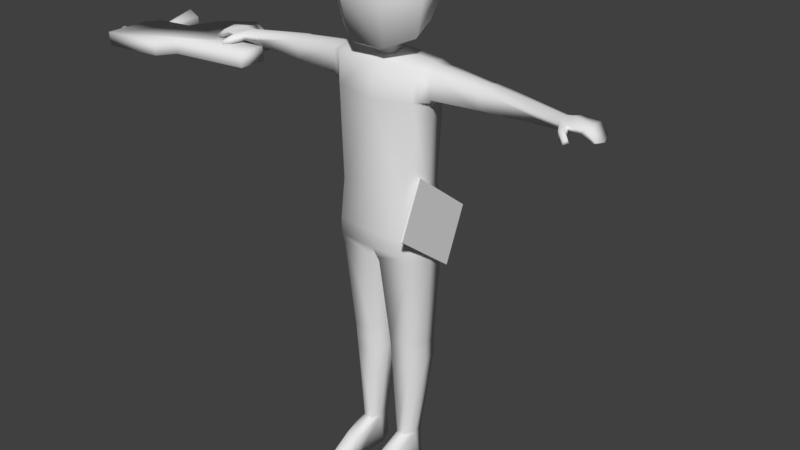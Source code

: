 # Source: Menu_ass_social.blend  (saved by Blender 2.78.0; exported with 4.5.12 LTS)
import bpy
from mathutils import Matrix  # noqa: F401  (used for matrix-valued properties, if any)

bpy.ops.wm.read_factory_settings(use_empty=True)
scene = bpy.context.scene
scene.name = 'Scene'

# ---- collections
col_collection_1 = bpy.data.collections.new('Collection 1'); scene.collection.children.link(col_collection_1)

# ---- materials (node trees are filled in below, after node groups)
mat_1 = bpy.data.materials.new('1')
mat_1.alpha_threshold = 0.0
mat_1.use_transparent_shadow = False
mat_1.roughness = 0.5
mat_1.specular_intensity = 0.0

# ---- material node trees

# ---- world
world_world = bpy.data.worlds.new('World'); scene.world = world_world
world_world.color = (0.05088, 0.05088, 0.05088)
world_world.use_sun_shadow = False
world_world.sun_shadow_jitter_overblur = 0.0
world_world.cycles.sampling_method = 'MANUAL'

# ---- meshes
me_cube_044 = bpy.data.meshes.new('Cube.044')
me_cube_044.from_pydata([(-4.151, -0.3565, 0.679), (-4.292, -0.3565, 0.6705), (-4.153, -0.2954, 0.7142), (-4.294, -0.2954, 0.7057), (-4.158, -0.2954, 0.7846), (-4.298, -0.2954, 0.7761), (-4.16, -0.3565, 0.8198), (-4.3, -0.3565, 0.8113), (-4.158, -0.4176, 0.7846), (-4.298, -0.4176, 0.7761), (-4.153, -0.4176, 0.7142), (-4.294, -0.4176, 0.7057), (-3.876, 0.05554, 0.6864), (-3.871, 0.4387, 0.6016), (-3.809, 0.05554, 0.7305), (-3.733, 0.4387, 0.6926), (-3.814, 0.05554, 0.8103), (-3.743, 0.4387, 0.8572), (-3.886, 0.05554, 0.846), (-3.891, 0.4387, 0.9308), (-3.952, 0.05554, 0.8019), (-4.028, 0.4387, 0.8398), (-3.947, 0.05554, 0.7221), (-4.018, 0.4387, 0.6752), (-1.919, -0.134, 0.9735), (-1.919, -0.4947, 0.9735), (-1.908, -0.134, 0.7981), (-1.908, -0.4947, 0.7981), (-4.15, -0.134, 0.6615), (-3.09, -0.4947, 0.9022), (-3.079, -0.4947, 0.7267), (-3.257, -0.6912, 0.892), (-4.15, -0.6912, 0.6615), (-3.246, -0.6912, 0.7166), (-2.371, -0.134, 0.7699), (-2.382, -0.134, 0.9453), (-3.27, 0.4564, 0.8912), (-3.26, 0.4564, 0.7157), (-2.181, 0.2409, 0.9576), (-2.17, 0.2409, 0.7821), (-2.824, 0.6439, 0.7423), (-3.488, 0.05554, 0.8779), (-3.478, 0.05554, 0.7025), (-4.046, 0.05554, 0.8439), (-4.035, 0.05554, 0.6685), (-4.161, -0.134, 0.8369), (-4.161, -0.6912, 0.8369), (-2.835, 0.6439, 0.9177), (0.0007877, 0.3397, 1.718), (0.0007877, 0.4062, 2.718), (0.4121, 0.1435, 1.686), (0.4121, 0.2081, 2.718), (0.5137, -0.2399, 1.583), (0.5137, -0.237, 2.718), (0.2291, -0.4387, 1.465), (0.2291, -0.4504, 2.718), (-0.2275, -0.4387, 1.465), (-0.2275, -0.4504, 2.718), (-0.5122, -0.2399, 1.583), (-0.5122, -0.237, 2.718), (-0.4106, 0.1435, 1.686), (-0.4106, 0.2081, 2.718), (0.0007877, 0.537, 2.102), (0.5144, 0.2897, 2.102), (0.6413, -0.2661, 2.102), (0.2858, -0.5683, 2.102), (-0.2842, -0.5683, 2.102), (-0.6397, -0.2661, 2.102), (-0.5128, 0.2897, 2.102), (0.0007877, 0.2494, 1.633), (0.2558, 0.1316, 1.593), (0.3187, -0.1728, 1.501), (0.1423, -0.385, 1.428), (-0.1407, -0.385, 1.428), (-0.3172, -0.1728, 1.501), (-0.2542, 0.1316, 1.593), (0.0007877, 0.09166, 1.475), (0.1093, 0.03951, 1.47), (0.1361, -0.1091, 1.46), (0.06099, -0.2031, 1.452), (-0.05942, -0.2031, 1.452), (-0.1345, -0.1091, 1.46), (-0.1077, 0.03951, 1.47), (0.1842, 0.02635, 2.82), (0.0007877, 0.1147, 2.82), (0.2295, -0.1721, 2.82), (0.1026, -0.3313, 2.82), (-0.101, -0.3313, 2.82), (-0.2279, -0.1721, 2.82), (-0.1826, 0.02635, 2.82), (0.0007877, 0.08849, 1.276), (0.09823, 0.04158, 1.275), (0.1223, -0.1049, 1.272), (0.05486, -0.1895, 1.269), (-0.05329, -0.1895, 1.269), (-0.1207, -0.1049, 1.272), (-0.09666, 0.04158, 1.275), (-0.002058, 0.4242, 2.404), (-0.002058, 0.5322, 2.436), (0.07982, 0.4107, 2.462), (0.07982, 0.5188, 2.494), (0.04854, 0.389, 2.556), (0.04854, 0.4971, 2.588), (-0.05266, 0.389, 2.556), (-0.05266, 0.4971, 2.588), (-0.08393, 0.4107, 2.462), (-0.08393, 0.5188, 2.494), (0.1099, 0.6103, 2.52), (-0.002058, 0.5888, 2.442), (0.06713, 0.6451, 2.647), (-0.07125, 0.6451, 2.647), (-0.114, 0.6103, 2.52), (0.1198, 0.6915, 2.479), (-0.002058, 0.6317, 2.413), (0.07328, 0.7883, 2.584), (-0.07739, 0.7883, 2.584), (-0.124, 0.6915, 2.479), (0.1198, 0.7464, 2.38), (-0.002058, 0.6578, 2.38), (0.07328, 0.8897, 2.38), (-0.07739, 0.8897, 2.38), (-0.124, 0.7464, 2.38), (-0.002058, 0.786, 1.962), (-0.7681, -0.07111, 2.111), (-0.7867, -0.07111, 2.298), (-0.7681, -0.05148, 2.111), (-0.7867, -0.05148, 2.298), (-0.5785, -0.09884, 2.042), (-0.5785, -0.09884, 2.293), (-0.5785, -0.06075, 2.042), (-0.5785, -0.06075, 2.293), (-0.6913, -0.05148, 2.051), (-0.6913, -0.05148, 2.334), (-0.6913, -0.08368, 2.051), (-0.6913, -0.08368, 2.334), (-0.6882, -0.04385, 2.139), (-0.6882, -0.04385, 2.226), (-0.6019, -0.04385, 2.211), (-0.6019, -0.04385, 2.124), (-0.645, -0.04385, 2.128), (-0.645, -0.04385, 2.222), (-0.7117, -0.02806, 2.234), (-0.7117, -0.02806, 2.119), (-0.655, -0.02806, 2.105), (-0.655, -0.02806, 2.234), (-0.5982, -0.03733, 2.219), (-0.5982, -0.03733, 2.105), (0.7663, -0.07111, 2.111), (0.7849, -0.07111, 2.298), (0.7663, -0.05148, 2.111), (0.7849, -0.05148, 2.298), (0.5767, -0.09884, 2.042), (0.5767, -0.09884, 2.293), (0.5767, -0.06075, 2.042), (0.5767, -0.06075, 2.293), (0.6895, -0.05148, 2.051), (0.6895, -0.05148, 2.334), (0.6895, -0.08368, 2.051), (0.6895, -0.08368, 2.334), (0.6865, -0.04385, 2.139), (0.6865, -0.04385, 2.226), (0.6001, -0.04385, 2.211), (0.6001, -0.04385, 2.124), (0.6433, -0.04385, 2.128), (0.6433, -0.04385, 2.222), (0.7099, -0.02806, 2.234), (0.7099, -0.02806, 2.119), (0.6532, -0.02806, 2.105), (0.6532, -0.02806, 2.234), (0.5965, -0.03733, 2.219), (0.5965, -0.03733, 2.105), (0.5419, -0.2663, 1.248), (0.5258, 0.2216, 1.251), (0.5217, 0.235, 0.8986), (0.5137, -0.3129, 0.8786), (0.5406, -0.006647, 1.3), (0.439, 0.2399, -2.296), (0.5987, -0.03901, 0.7869), (0.4965, 0.2762, -1.109), (0.4965, -0.307, -1.109), (0.0643, -0.3443, -1.109), (0.05767, 0.2995, -1.109), (0.5602, 0.0, -1.109), (0.008791, 0.0, -1.109), (0.3302, -0.1908, -3.635), (0.1934, 0.09063, -3.635), (0.4006, -0.06343, -3.635), (0.1713, -0.06343, -3.635), (0.3622, 0.09063, -3.635), (0.2127, -0.1908, -3.635), (0.1332, -0.2234, -2.259), (0.4201, -0.2234, -2.259), (0.1218, 0.2399, -2.296), (0.4941, 0.005885, -2.296), (0.1059, 0.005885, -2.296), (0.1344, -0.217, -2.351), (0.4379, 0.24, -2.3), (0.4187, -0.217, -2.351), (0.1228, 0.24, -2.3), (0.4929, 0.005981, -2.319), (0.1067, 0.005981, -2.319), (0.4073, -0.2028, -2.599), (0.1264, 0.2511, -2.565), (0.4887, 0.01796, -2.579), (0.1066, 0.01796, -2.579), (0.1417, -0.2028, -2.599), (0.4326, 0.2511, -2.565), (0.534, -0.03911, -0.2343), (0.4455, -0.3435, -0.2343), (0.441, 0.2521, -0.2343), (2.205, -0.001763, 1.099), (2.225, -0.1289, 1.065), (2.205, 0.09707, 1.069), (2.205, 0.09707, 1.006), (2.225, -0.1233, 0.9828), (2.222, -0.01743, 0.9946), (0.5636, -0.2692, 0.9031), (0.6032, -0.2353, 1.237), (0.6032, -0.006646, 1.289), (0.6032, 0.2006, 1.235), (0.6032, 0.1939, 0.9429), (0.6113, -0.03901, 0.8294), (0.6792, -0.219, 0.9444), (0.6792, -0.006646, 1.276), (0.6792, 0.1671, 0.9545), (0.6792, -0.2085, 1.225), (0.6792, 0.1899, 1.225), (0.6792, -0.02696, 0.9041), (1.294, -0.1698, 0.965), (1.294, -0.01266, 1.22), (1.294, 0.1164, 0.9635), (1.294, -0.1673, 1.18), (1.294, 0.1283, 1.181), (1.294, -0.02934, 0.9259), (1.296, -0.1697, 0.9652), (1.314, -0.008117, 1.219), (1.334, 0.123, 0.9607), (1.296, -0.1673, 1.18), (1.334, 0.1349, 1.183), (1.314, -0.02519, 0.9265), (2.687, -0.02546, 0.9449), (2.67, -0.1687, 0.9759), (2.625, 0.1272, 0.9676), (2.585, 0.1055, 0.9408), (2.627, -0.1496, 0.9473), (2.639, -0.02823, 0.9128), (2.325, -0.005613, 1.12), (2.325, 0.1576, 1.082), (2.362, -0.1615, 1.004), (2.325, -0.1691, 1.076), (2.356, 0.1579, 1.005), (2.361, -0.02387, 0.9992), (2.301, -0.2665, 1.048), (2.299, -0.2613, 0.964), (2.355, -0.2399, 1.048), (2.379, -0.2213, 0.9906), (2.406, -0.3381, 0.988), (2.402, -0.3353, 0.9233), (2.434, -0.3019, 0.988), (2.444, -0.2811, 0.9437), (2.544, -0.005613, 1.089), (2.493, -0.1558, 1.019), (2.487, 0.1559, 1.01), (2.526, 0.1624, 1.065), (2.532, -0.1687, 1.073), (2.487, -0.01906, 1.01), (0.5124, 0.342, -0.9933), (0.5192, -0.3257, -0.9933), (0.5743, 0.0007659, -0.9933), (0.518, 0.3537, -0.7763), (0.5086, -0.3459, -0.7763), (0.5856, 0.0007659, -0.7763), (0.1934, 0.1105, -4.019), (0.4815, -0.06293, -4.019), (0.1303, -0.06293, -4.019), (0.3622, 0.1105, -4.019), (0.1619, -0.6638, -3.866), (0.2127, -0.7912, -3.866), (0.3302, -0.7912, -3.866), (0.4006, -0.6638, -3.902), (0.1619, -0.75, -4.019), (0.2127, -0.8774, -4.019), (0.3302, -0.8774, -4.019), (0.4349, -0.75, -4.019), (0.2365, -0.492, -3.728), (0.1857, -0.492, -3.776), (0.1662, -0.492, -4.019), (0.4006, -0.492, -3.805), (0.4815, -0.492, -4.019), (0.354, -0.492, -3.728), (0.3312, -0.191, -3.621), (0.1925, 0.09278, -3.621), (0.4018, -0.06234, -3.621), (0.1705, -0.06234, -3.621), (0.2118, -0.191, -3.621), (0.3632, 0.09278, -3.621), (-0.5419, -0.2663, 1.248), (-0.5258, 0.2216, 1.251), (-0.5217, 0.235, 0.8986), (-0.5137, -0.3129, 0.8786), (-0.5406, -0.006647, 1.3), (-0.439, 0.2399, -2.296), (-0.5987, -0.03901, 0.7869), (-0.4965, 0.2762, -1.109), (-0.4965, -0.307, -1.109), (-0.0643, -0.3443, -1.109), (-0.05767, 0.2995, -1.109), (-0.5602, 0.0, -1.109), (-0.008791, 0.0, -1.109), (-0.3302, -0.1908, -3.635), (-0.1934, 0.09063, -3.635), (-0.4006, -0.06343, -3.635), (-0.1713, -0.06343, -3.635), (-0.3622, 0.09063, -3.635), (-0.2127, -0.1908, -3.635), (-0.1332, -0.2234, -2.259), (-0.4201, -0.2234, -2.259), (-0.1218, 0.2399, -2.296), (-0.4941, 0.005885, -2.296), (-0.1059, 0.005885, -2.296), (-0.1344, -0.217, -2.351), (-0.4379, 0.24, -2.3), (-0.4187, -0.217, -2.351), (-0.1228, 0.24, -2.3), (-0.4929, 0.005981, -2.319), (-0.1067, 0.005981, -2.319), (-0.4073, -0.2028, -2.599), (-0.1264, 0.2511, -2.565), (-0.4887, 0.01796, -2.579), (-0.1066, 0.01796, -2.579), (-0.1417, -0.2028, -2.599), (-0.4326, 0.2511, -2.565), (-0.534, -0.03911, -0.2343), (-0.4455, -0.3435, -0.2343), (-0.441, 0.2521, -0.2343), (-2.205, -0.001763, 1.099), (-2.225, -0.1289, 1.065), (-2.205, 0.09707, 1.069), (-2.205, 0.09707, 1.006), (-2.225, -0.1233, 0.9828), (-2.222, -0.01743, 0.9946), (-0.5636, -0.2692, 0.9031), (-0.6032, -0.2353, 1.237), (-0.6032, -0.006646, 1.289), (-0.6032, 0.2006, 1.235), (-0.6032, 0.1939, 0.9429), (-0.6113, -0.03901, 0.8294), (-0.6792, -0.219, 0.9444), (-0.6792, -0.006646, 1.276), (-0.6792, 0.1671, 0.9545), (-0.6792, -0.2085, 1.225), (-0.6792, 0.1899, 1.225), (-0.6792, -0.02696, 0.9041), (-1.294, -0.1698, 0.965), (-1.294, -0.01266, 1.22), (-1.294, 0.1164, 0.9635), (-1.294, -0.1673, 1.18), (-1.294, 0.1283, 1.181), (-1.294, -0.02934, 0.9259), (-1.296, -0.1697, 0.9652), (-1.314, -0.008117, 1.219), (-1.334, 0.123, 0.9607), (-1.296, -0.1673, 1.18), (-1.334, 0.1349, 1.183), (-1.314, -0.02519, 0.9265), (-2.687, -0.02546, 0.9449), (-2.67, -0.1687, 0.9759), (-2.625, 0.1272, 0.9676), (-2.585, 0.1055, 0.9408), (-2.627, -0.1496, 0.9473), (-2.639, -0.02823, 0.9128), (-2.325, -0.005613, 1.12), (-2.325, 0.1576, 1.082), (-2.362, -0.1615, 1.004), (-2.325, -0.1691, 1.076), (-2.356, 0.1579, 1.005), (-2.361, -0.02387, 0.9992), (-2.301, -0.2665, 1.048), (-2.299, -0.2613, 0.964), (-2.355, -0.2399, 1.048), (-2.379, -0.2213, 0.9906), (-2.406, -0.3381, 0.988), (-2.402, -0.3353, 0.9233), (-2.434, -0.3019, 0.988), (-2.444, -0.2811, 0.9437), (-2.544, -0.005613, 1.089), (-2.493, -0.1558, 1.019), (-2.487, 0.1559, 1.01), (-2.526, 0.1624, 1.065), (-2.532, -0.1687, 1.073), (-2.487, -0.01906, 1.01), (0.0, 0.258, 1.288), (0.0, -0.3379, 1.287), (0.0, -0.3672, 0.8321), (0.0, 0.2821, 0.8889), (0.0, -0.006646, 1.341), (0.0, 0.2765, -0.2343), (0.0, -0.3781, -0.2343), (-0.5124, 0.342, -0.9933), (-0.5192, -0.3257, -0.9933), (0.0, -0.3651, -0.9933), (0.0, 0.3615, -0.9933), (-0.5743, 0.0007659, -0.9933), (0.0, 0.0007659, -0.9933), (-0.518, 0.3537, -0.7763), (-0.5086, -0.3459, -0.7763), (0.0, -0.3801, -0.7763), (0.0, 0.3615, -0.7763), (-0.5856, 0.0007659, -0.7763), (-0.1934, 0.1105, -4.019), (-0.4815, -0.06293, -4.019), (-0.1303, -0.06293, -4.019), (-0.3622, 0.1105, -4.019), (-0.1619, -0.6638, -3.866), (-0.2127, -0.7912, -3.866), (-0.3302, -0.7912, -3.866), (-0.4006, -0.6638, -3.902), (-0.1619, -0.75, -4.019), (-0.2127, -0.8774, -4.019), (-0.3302, -0.8774, -4.019), (-0.4349, -0.75, -4.019), (-0.2365, -0.492, -3.728), (-0.1857, -0.492, -3.776), (-0.1662, -0.492, -4.019), (-0.4006, -0.492, -3.805), (-0.4815, -0.492, -4.019), (-0.354, -0.492, -3.728), (-0.3312, -0.191, -3.621), (-0.1925, 0.09278, -3.621), (-0.4018, -0.06234, -3.621), (-0.1705, -0.06234, -3.621), (-0.2118, -0.191, -3.621), (-0.3632, 0.09278, -3.621), (0.6435, 0.1973, -1.225), (0.6801, -0.6586, -0.5764), (0.6194, 0.1945, -1.228), (0.6561, -0.6614, -0.5788), (0.5345, 0.6361, -0.6401), (0.5712, -0.2198, 0.008681), (0.5105, 0.6333, -0.6424), (0.5471, -0.2226, 0.006319)], [], [(0, 1, 3, 2), (2, 3, 5, 4), (4, 5, 7, 6), (6, 7, 9, 8), (3, 1, 11, 9, 7, 5), (8, 9, 11, 10), (10, 11, 1, 0), (12, 13, 15, 14), (14, 15, 17, 16), (16, 17, 19, 18), (18, 19, 21, 20), (20, 21, 23, 22), (22, 23, 13, 12), (24, 25, 27, 26), (30, 29, 31, 33), (26, 34, 35, 24), (42, 44, 43, 41), (40, 37, 36, 47), (35, 34, 39, 38), (39, 40, 47, 38), (31, 46, 32, 33), (37, 42, 41, 36), (28, 45, 43, 44), (26, 27, 30, 33, 32, 28, 44, 42, 37, 40, 39, 34), (25, 24, 35, 38, 47, 36, 41, 43, 45, 46, 31, 29), (25, 29, 30, 27), (45, 28, 32, 46), (15, 13, 23, 21, 19, 17), (62, 49, 51, 63), (63, 51, 53, 64), (64, 53, 55, 65), (65, 55, 57, 66), (66, 57, 59, 67), (61, 59, 88, 89), (67, 59, 61, 68), (68, 61, 49, 62), (50, 52, 71, 70), (60, 68, 62, 48), (58, 67, 68, 60), (56, 66, 67, 58), (54, 65, 66, 56), (52, 64, 65, 54), (50, 63, 64, 52), (48, 62, 63, 50), (73, 74, 81, 80), (56, 58, 74, 73), (48, 50, 70, 69), (52, 54, 72, 71), (58, 60, 75, 74), (54, 56, 73, 72), (60, 48, 69, 75), (77, 78, 92, 91), (71, 72, 79, 78), (69, 70, 77, 76), (74, 75, 82, 81), (72, 73, 80, 79), (70, 71, 78, 77), (75, 69, 76, 82), (83, 84, 89, 88, 87, 86, 85), (57, 55, 86, 87), (49, 61, 89, 84), (53, 51, 83, 85), (59, 57, 87, 88), (51, 49, 84, 83), (55, 53, 85, 86), (90, 91, 92, 93, 94, 95, 96), (82, 76, 90, 96), (80, 81, 95, 94), (78, 79, 93, 92), (76, 77, 91, 90), (81, 82, 96, 95), (79, 80, 94, 93), (97, 98, 100, 99), (99, 100, 102, 101), (101, 102, 104, 103), (100, 98, 108, 107), (103, 104, 106, 105), (105, 106, 98, 97), (108, 111, 116, 113), (104, 102, 109, 110), (106, 104, 110, 111), (102, 100, 107, 109), (98, 106, 111, 108), (116, 115, 120, 121), (110, 109, 114, 115), (107, 108, 113, 112), (111, 110, 115, 116), (109, 107, 112, 114), (118, 121, 122), (114, 112, 117, 119), (113, 116, 121, 118), (115, 114, 119, 120), (112, 113, 118, 117), (120, 119, 122), (117, 118, 122), (121, 120, 122), (119, 117, 122), (123, 124, 126, 125), (125, 126, 141, 142), (124, 123, 135, 136), (131, 129, 127, 133), (132, 126, 124, 134), (130, 132, 134, 128), (125, 131, 133, 123), (123, 133, 139, 135), (132, 130, 145, 144), (144, 145, 146, 143, 142, 141), (133, 127, 138, 139), (128, 134, 140, 137), (134, 124, 136, 140), (127, 128, 137, 138), (129, 131, 143, 146), (130, 129, 146, 145), (131, 125, 142, 143), (126, 132, 144, 141), (140, 136, 135, 139, 138, 137), (147, 149, 150, 148), (149, 166, 165, 150), (148, 160, 159, 147), (155, 157, 151, 153), (156, 158, 148, 150), (154, 152, 158, 156), (149, 147, 157, 155), (147, 159, 163, 157), (156, 168, 169, 154), (168, 165, 166, 167, 170, 169), (157, 163, 162, 151), (152, 161, 164, 158), (158, 164, 160, 148), (151, 162, 161, 152), (153, 170, 167, 155), (154, 169, 170, 153), (155, 167, 166, 149), (150, 165, 168, 156), (164, 161, 162, 163, 159, 160), (394, 391, 172, 173), (238, 235, 210, 212), (207, 177, 174, 208), (396, 394, 173, 209), (209, 173, 177, 207), (237, 234, 214, 211), (180, 183, 194, 190), (178, 182, 193, 176), (182, 179, 191, 193), (181, 178, 176, 192), (179, 180, 190, 191), (183, 181, 192, 194), (294, 293, 187, 189), (295, 292, 186, 188), (292, 290, 184, 186), (291, 295, 188, 185), (290, 294, 189, 184), (293, 291, 185, 187), (194, 192, 198, 200), (191, 190, 195, 197), (192, 176, 196, 198), (193, 191, 197, 199), (176, 193, 199, 196), (190, 194, 200, 195), (200, 198, 202, 204), (197, 195, 205, 201), (198, 196, 206, 202), (199, 197, 201, 203), (196, 199, 203, 206), (195, 200, 204, 205), (264, 261, 244, 241), (263, 260, 240, 242), (235, 237, 211, 210), (239, 236, 213, 215), (236, 238, 212, 213), (234, 239, 215, 214), (174, 177, 221, 216), (173, 172, 219, 220), (177, 173, 220, 221), (175, 171, 217, 218), (171, 174, 216, 217), (172, 175, 218, 219), (222, 227, 233, 228), (224, 226, 232, 230), (227, 224, 230, 233), (223, 225, 231, 229), (225, 222, 228, 231), (226, 223, 229, 232), (228, 233, 239, 234), (230, 232, 238, 236), (233, 230, 236, 239), (229, 231, 237, 235), (231, 228, 234, 237), (232, 229, 235, 238), (245, 240, 241, 244), (243, 242, 240, 245), (260, 264, 241, 240), (265, 262, 243, 245), (261, 265, 245, 244), (262, 263, 242, 243), (213, 212, 247, 250), (214, 215, 251, 248), (215, 213, 250, 251), (210, 211, 249, 246), (212, 210, 246, 247), (249, 211, 252, 254), (255, 254, 258, 259), (211, 214, 253, 252), (214, 248, 255, 253), (248, 249, 254, 255), (256, 257, 259, 258), (254, 252, 256, 258), (253, 255, 259, 257), (252, 253, 257, 256), (250, 247, 263, 262), (248, 251, 265, 261), (251, 250, 262, 265), (246, 249, 264, 260), (247, 246, 260, 263), (249, 248, 261, 264), (172, 391, 395, 175), (208, 174, 393, 397), (174, 171, 392, 393), (175, 395, 392, 171), (180, 179, 267, 400), (179, 182, 268, 267), (183, 180, 400, 403), (181, 183, 403, 401), (178, 181, 401, 266), (182, 178, 266, 268), (400, 267, 270, 406), (267, 268, 271, 270), (266, 401, 407, 269), (268, 266, 269, 271), (397, 406, 270, 208), (208, 270, 271, 207), (207, 271, 269, 209), (209, 269, 407, 396), (216, 222, 225, 217), (217, 225, 223, 218), (218, 223, 226, 219), (219, 226, 224, 220), (220, 224, 227, 221), (221, 227, 222, 216), (285, 286, 280, 276), (187, 185, 272, 274), (185, 188, 275, 272), (188, 186, 273, 275), (284, 285, 276, 277), (277, 276, 280, 281), (278, 277, 281, 282), (279, 278, 282, 283), (288, 287, 279, 283), (289, 284, 277, 278), (287, 289, 278, 279), (186, 184, 289, 287), (184, 189, 284, 289), (273, 186, 287, 288), (189, 187, 285, 284), (187, 274, 286, 285), (204, 202, 291, 293), (201, 205, 294, 290), (202, 206, 295, 291), (203, 201, 290, 292), (206, 203, 292, 295), (205, 204, 293, 294), (281, 280, 286, 274, 272, 275, 273, 288, 283, 282), (394, 298, 297, 391), (363, 337, 335, 360), (332, 333, 299, 302), (396, 334, 298, 394), (334, 332, 302, 298), (362, 336, 339, 359), (305, 315, 319, 308), (303, 301, 318, 307), (307, 318, 316, 304), (306, 317, 301, 303), (304, 316, 315, 305), (308, 319, 317, 306), (431, 314, 312, 430), (432, 313, 311, 429), (429, 311, 309, 427), (428, 310, 313, 432), (427, 309, 314, 431), (430, 312, 310, 428), (319, 325, 323, 317), (316, 322, 320, 315), (317, 323, 321, 301), (318, 324, 322, 316), (301, 321, 324, 318), (315, 320, 325, 319), (325, 329, 327, 323), (322, 326, 330, 320), (323, 327, 331, 321), (324, 328, 326, 322), (321, 331, 328, 324), (320, 330, 329, 325), (389, 366, 369, 386), (388, 367, 365, 385), (360, 335, 336, 362), (364, 340, 338, 361), (361, 338, 337, 363), (359, 339, 340, 364), (299, 341, 346, 302), (298, 345, 344, 297), (302, 346, 345, 298), (300, 343, 342, 296), (296, 342, 341, 299), (297, 344, 343, 300), (347, 353, 358, 352), (349, 355, 357, 351), (352, 358, 355, 349), (348, 354, 356, 350), (350, 356, 353, 347), (351, 357, 354, 348), (353, 359, 364, 358), (355, 361, 363, 357), (358, 364, 361, 355), (354, 360, 362, 356), (356, 362, 359, 353), (357, 363, 360, 354), (370, 369, 366, 365), (368, 370, 365, 367), (385, 365, 366, 389), (390, 370, 368, 387), (386, 369, 370, 390), (387, 368, 367, 388), (338, 375, 372, 337), (339, 373, 376, 340), (340, 376, 375, 338), (335, 371, 374, 336), (337, 372, 371, 335), (374, 379, 377, 336), (380, 384, 383, 379), (336, 377, 378, 339), (339, 378, 380, 373), (373, 380, 379, 374), (381, 383, 384, 382), (379, 383, 381, 377), (378, 382, 384, 380), (377, 381, 382, 378), (375, 387, 388, 372), (373, 386, 390, 376), (376, 390, 387, 375), (371, 385, 389, 374), (372, 388, 385, 371), (374, 389, 386, 373), (297, 300, 395, 391), (333, 397, 393, 299), (299, 393, 392, 296), (300, 296, 392, 395), (305, 400, 399, 304), (304, 399, 402, 307), (308, 403, 400, 305), (306, 401, 403, 308), (303, 398, 401, 306), (307, 402, 398, 303), (400, 406, 405, 399), (399, 405, 408, 402), (398, 404, 407, 401), (402, 408, 404, 398), (397, 333, 405, 406), (333, 332, 408, 405), (332, 334, 404, 408), (334, 396, 407, 404), (341, 342, 350, 347), (342, 343, 348, 350), (343, 344, 351, 348), (344, 345, 349, 351), (345, 346, 352, 349), (346, 341, 347, 352), (422, 413, 417, 423), (312, 411, 409, 310), (310, 409, 412, 313), (313, 412, 410, 311), (421, 414, 413, 422), (414, 418, 417, 413), (415, 419, 418, 414), (416, 420, 419, 415), (425, 420, 416, 424), (426, 415, 414, 421), (424, 416, 415, 426), (311, 424, 426, 309), (309, 426, 421, 314), (410, 425, 424, 311), (314, 421, 422, 312), (312, 422, 423, 411), (329, 430, 428, 327), (326, 427, 431, 330), (327, 428, 432, 331), (328, 429, 427, 326), (331, 432, 429, 328), (330, 431, 430, 329), (418, 419, 420, 425, 410, 412, 409, 411, 423, 417), (433, 434, 436, 435), (435, 436, 440, 439), (439, 440, 438, 437), (437, 438, 434, 433), (435, 439, 437, 433), (440, 436, 434, 438)])
me_cube_044.polygons.foreach_set('use_smooth', [1, 1, 1, 1, 1, 1, 1, 1, 1, 1, 1, 1, 1, 1, 1, 1, 1, 1, 1, 1, 1, 1, 1, 1, 1, 1, 1, 1, 1, 1, 1, 1, 1, 1, 1, 1, 1, 1, 1, 1, 1, 1, 1, 1, 1, 1, 1, 1, 1, 1, 1, 1, 1, 1, 1, 1, 1, 1, 1, 1, 1, 1, 1, 1, 1, 1, 1, 1, 1, 1, 1, 1, 1, 1, 1, 1, 1, 1, 1, 1, 1, 1, 1, 1, 1, 1, 1, 1, 1, 1, 1, 1, 1, 1, 1, 1, 1, 1, 1, 1, 1, 1, 1, 1, 1, 1, 1, 1, 1, 1, 1, 1, 1, 1, 1, 1, 1, 1, 1, 1, 1, 1, 1, 1, 1, 1, 1, 1, 1, 1, 1, 1, 1, 1, 1, 1, 1, 1, 1, 1, 1, 1, 1, 1, 1, 1, 1, 1, 1, 1, 1, 1, 1, 1, 1, 1, 1, 1, 1, 1, 1, 1, 1, 1, 1, 1, 1, 1, 1, 1, 1, 1, 1, 1, 1, 1, 1, 1, 1, 1, 1, 1, 1, 1, 1, 1, 1, 1, 1, 1, 1, 1, 1, 1, 1, 1, 1, 1, 1, 1, 1, 1, 1, 1, 1, 1, 1, 1, 1, 1, 1, 1, 1, 1, 1, 1, 1, 1, 1, 1, 1, 1, 1, 1, 1, 1, 1, 1, 1, 1, 1, 1, 1, 1, 1, 1, 1, 1, 1, 1, 1, 1, 1, 1, 1, 1, 1, 1, 1, 1, 1, 1, 1, 1, 1, 1, 1, 1, 1, 1, 1, 1, 1, 1, 1, 1, 1, 1, 1, 1, 1, 1, 1, 1, 1, 1, 1, 1, 1, 1, 1, 1, 1, 1, 1, 1, 1, 1, 1, 1, 1, 1, 1, 1, 1, 1, 1, 1, 1, 1, 1, 1, 1, 1, 1, 1, 1, 1, 1, 1, 1, 1, 1, 1, 1, 1, 1, 1, 1, 1, 1, 1, 1, 1, 1, 1, 1, 1, 1, 1, 1, 1, 1, 1, 1, 1, 1, 1, 1, 1, 1, 1, 1, 1, 1, 1, 1, 1, 1, 1, 1, 1, 1, 1, 1, 1, 1, 1, 1, 1, 1, 1, 1, 1, 1, 1, 1, 1, 1, 1, 1, 1, 1, 1, 1, 1, 1, 1, 1, 1, 1, 1, 1, 1, 1, 1, 1, 1, 1, 0, 0, 0, 0, 0, 0])
_uv = me_cube_044.uv_layers.new(name='Map')
_uv.uv.foreach_set('vector', [0.9764, 0.06198, 0.9853, 0.06198, 0.9853, 0.06642, 0.9764, 0.06642, 0.9764, 0.06642, 0.9853, 0.06642, 0.9853, 0.07086, 0.9764, 0.07086, 0.9764, 0.07086, 0.9853, 0.07086, 0.9853, 0.0753, 0.9764, 0.0753, 0.9764, 0.04867, 0.9853, 0.04867, 0.9853, 0.05311, 0.9764, 0.05311, 0.9806, 0.08428, 0.9844, 0.0865, 0.9844, 0.09093, 0.9806, 0.09315, 0.9767, 0.09093, 0.9767, 0.0865, 0.9764, 0.05311, 0.9853, 0.05311, 0.9853, 0.05755, 0.9764, 0.05755, 0.9764, 0.05755, 0.9853, 0.05755, 0.9853, 0.06198, 0.9764, 0.06198, 0.9436, 0.02499, 0.9436, 0.00284, 0.9529, 0.003847, 0.9481, 0.02548, 0.9481, 0.02548, 0.9529, 0.003847, 0.9617, 0.00682, 0.9524, 0.02692, 0.9524, 0.02692, 0.9617, 0.00682, 0.9697, 0.01162, 0.9562, 0.02925, 0.931, 0.02925, 0.9176, 0.01162, 0.9255, 0.00682, 0.9348, 0.02692, 0.9348, 0.02692, 0.9255, 0.00682, 0.9344, 0.003847, 0.9391, 0.02548, 0.9391, 0.02548, 0.9344, 0.003847, 0.9436, 0.00284, 0.9436, 0.02499, 0.8791, 0.09943, 0.8895, 0.09943, 0.8895, 0.1045, 0.8791, 0.1045, 0.9231, 0.1045, 0.9231, 0.09943, 0.9305, 0.09943, 0.9305, 0.1045, 0.8791, 0.1045, 0.8658, 0.1045, 0.8658, 0.09943, 0.8791, 0.09943, 0.9949, 0.1045, 0.9789, 0.1045, 0.9789, 0.09943, 0.9949, 0.09943, 0.8315, 0.1045, 0.8179, 0.1045, 0.8179, 0.09943, 0.8315, 0.09943, 0.8658, 0.09943, 0.8658, 0.1045, 0.8536, 0.1045, 0.8536, 0.09943, 0.8536, 0.1045, 0.8315, 0.1045, 0.8315, 0.09943, 0.8536, 0.09943, 0.9305, 0.09943, 0.9565, 0.09943, 0.9565, 0.1045, 0.9305, 0.1045, 0.8179, 0.1045, 0.8048, 0.1045, 0.8048, 0.09943, 0.8179, 0.09943, 0.9725, 0.1045, 0.9725, 0.09943, 0.9789, 0.09943, 0.9789, 0.1045, 0.8223, 0.1481, 0.8223, 0.1259, 0.8946, 0.1259, 0.9049, 0.1138, 0.9608, 0.1138, 0.9608, 0.1481, 0.9537, 0.1598, 0.9192, 0.1598, 0.9057, 0.1845, 0.8788, 0.1961, 0.8384, 0.1712, 0.8508, 0.1481, 0.8223, 0.07561, 0.8223, 0.05336, 0.8508, 0.05336, 0.8384, 0.03024, 0.8788, 0.005383, 0.9057, 0.01695, 0.9192, 0.04167, 0.9537, 0.04167, 0.9608, 0.05336, 0.9608, 0.08773, 0.9049, 0.08773, 0.8946, 0.07561, 0.8895, 0.09943, 0.9231, 0.09943, 0.9231, 0.1045, 0.8895, 0.1045, 0.9725, 0.09943, 0.9725, 0.1045, 0.9565, 0.1045, 0.9565, 0.09943, 0.9884, 0.01875, 0.9943, 0.02905, 0.9884, 0.03934, 0.9765, 0.03934, 0.9705, 0.02905, 0.9765, 0.01875, 0.9066, 0.9786, 0.8792, 0.9967, 0.8772, 0.983, 0.885, 0.974, 0.885, 0.974, 0.8772, 0.983, 0.8728, 0.9779, 0.8756, 0.9721, 0.8756, 0.9721, 0.8728, 0.9779, 0.869, 0.9764, 0.8698, 0.9716, 0.8698, 0.9716, 0.869, 0.9764, 0.8654, 0.9767, 0.8649, 0.9718, 0.8649, 0.9718, 0.8654, 0.9767, 0.8618, 0.9786, 0.8595, 0.9726, 0.8582, 0.984, 0.8618, 0.9786, 0.8644, 0.9809, 0.8638, 0.9841, 0.8595, 0.9726, 0.8618, 0.9786, 0.8582, 0.984, 0.851, 0.9749, 0.851, 0.9749, 0.8582, 0.984, 0.8581, 0.9967, 0.8294, 0.9832, 0.8824, 0.9639, 0.8748, 0.9658, 0.8741, 0.962, 0.8821, 0.9585, 0.8524, 0.9653, 0.851, 0.9749, 0.8294, 0.9832, 0.8347, 0.9554, 0.8599, 0.9664, 0.8595, 0.9726, 0.851, 0.9749, 0.8524, 0.9653, 0.8651, 0.9662, 0.8649, 0.9718, 0.8595, 0.9726, 0.8599, 0.9664, 0.8694, 0.966, 0.8698, 0.9716, 0.8649, 0.9718, 0.8651, 0.9662, 0.8748, 0.9658, 0.8756, 0.9721, 0.8698, 0.9716, 0.8694, 0.966, 0.8824, 0.9639, 0.885, 0.974, 0.8756, 0.9721, 0.8748, 0.9658, 0.8989, 0.9521, 0.9066, 0.9786, 0.885, 0.974, 0.8824, 0.9639, 0.8651, 0.9636, 0.8603, 0.9627, 0.8623, 0.9581, 0.8656, 0.9592, 0.8651, 0.9662, 0.8599, 0.9664, 0.8603, 0.9627, 0.8651, 0.9636, 0.8989, 0.9521, 0.8824, 0.9639, 0.8821, 0.9585, 0.8919, 0.9489, 0.8748, 0.9658, 0.8694, 0.966, 0.8693, 0.9632, 0.8741, 0.962, 0.8599, 0.9664, 0.8524, 0.9653, 0.8522, 0.96, 0.8603, 0.9627, 0.8694, 0.966, 0.8651, 0.9662, 0.8651, 0.9636, 0.8693, 0.9632, 0.8524, 0.9653, 0.8347, 0.9554, 0.8414, 0.9515, 0.8522, 0.96, 0.8758, 0.9532, 0.8718, 0.9574, 0.8685, 0.9546, 0.8692, 0.9518, 0.8741, 0.962, 0.8693, 0.9632, 0.8686, 0.9586, 0.8718, 0.9574, 0.8919, 0.9489, 0.8821, 0.9585, 0.8758, 0.9532, 0.8772, 0.9471, 0.8603, 0.9627, 0.8522, 0.96, 0.8578, 0.9542, 0.8623, 0.9581, 0.8693, 0.9632, 0.8651, 0.9636, 0.8656, 0.9592, 0.8686, 0.9586, 0.8821, 0.9585, 0.8741, 0.962, 0.8718, 0.9574, 0.8758, 0.9532, 0.8522, 0.96, 0.8414, 0.9515, 0.8558, 0.9484, 0.8578, 0.9542, 0.8715, 0.9841, 0.8676, 0.9875, 0.8638, 0.9841, 0.8644, 0.9809, 0.8662, 0.9794, 0.8684, 0.9792, 0.8705, 0.9804, 0.8654, 0.9767, 0.869, 0.9764, 0.8684, 0.9792, 0.8662, 0.9794, 0.8581, 0.9967, 0.8582, 0.984, 0.8638, 0.9841, 0.8676, 0.9875, 0.8728, 0.9779, 0.8772, 0.983, 0.8715, 0.9841, 0.8705, 0.9804, 0.8618, 0.9786, 0.8654, 0.9767, 0.8662, 0.9794, 0.8644, 0.9809, 0.8772, 0.983, 0.8792, 0.9967, 0.8676, 0.9875, 0.8715, 0.9841, 0.869, 0.9764, 0.8728, 0.9779, 0.8705, 0.9804, 0.8684, 0.9792, 0.8663, 0.9471, 0.8692, 0.9518, 0.8685, 0.9546, 0.8675, 0.9557, 0.8663, 0.9558, 0.8653, 0.9549, 0.8643, 0.9518, 0.8578, 0.9542, 0.8558, 0.9484, 0.8663, 0.9471, 0.8643, 0.9518, 0.8656, 0.9592, 0.8623, 0.9581, 0.8653, 0.9549, 0.8663, 0.9558, 0.8718, 0.9574, 0.8686, 0.9586, 0.8675, 0.9557, 0.8685, 0.9546, 0.8772, 0.9471, 0.8758, 0.9532, 0.8692, 0.9518, 0.8663, 0.9471, 0.8623, 0.9581, 0.8578, 0.9542, 0.8643, 0.9518, 0.8653, 0.9549, 0.8686, 0.9586, 0.8656, 0.9592, 0.8663, 0.9558, 0.8675, 0.9557, 0.8158, 0.8695, 0.8169, 0.8652, 0.8207, 0.8662, 0.8197, 0.8704, 0.8197, 0.8704, 0.8207, 0.8662, 0.824, 0.8671, 0.8236, 0.8709, 0.8236, 0.8709, 0.824, 0.8671, 0.827, 0.8669, 0.8275, 0.8709, 0.8207, 0.8662, 0.8169, 0.8652, 0.8173, 0.863, 0.8219, 0.8633, 0.8275, 0.8709, 0.827, 0.8669, 0.8303, 0.8662, 0.8313, 0.8703, 0.8313, 0.8703, 0.8303, 0.8662, 0.834, 0.8652, 0.8352, 0.8694, 0.8336, 0.863, 0.8292, 0.8634, 0.8291, 0.8613, 0.8338, 0.8612, 0.827, 0.8669, 0.824, 0.8671, 0.8246, 0.8633, 0.8266, 0.8634, 0.8303, 0.8662, 0.827, 0.8669, 0.8266, 0.8634, 0.8292, 0.8634, 0.824, 0.8671, 0.8207, 0.8662, 0.8219, 0.8633, 0.8246, 0.8633, 0.834, 0.8652, 0.8303, 0.8662, 0.8292, 0.8634, 0.8336, 0.863, 0.8291, 0.8613, 0.8265, 0.8614, 0.8265, 0.8584, 0.8293, 0.8589, 0.8266, 0.8634, 0.8246, 0.8633, 0.8246, 0.8612, 0.8265, 0.8614, 0.8219, 0.8633, 0.8173, 0.863, 0.8171, 0.861, 0.8219, 0.8612, 0.8292, 0.8634, 0.8266, 0.8634, 0.8265, 0.8614, 0.8291, 0.8613, 0.8246, 0.8633, 0.8219, 0.8633, 0.8219, 0.8612, 0.8246, 0.8612, 0.8339, 0.8597, 0.8293, 0.8589, 0.8257, 0.8487, 0.8246, 0.8612, 0.8219, 0.8612, 0.8218, 0.8588, 0.8245, 0.8583, 0.8338, 0.8612, 0.8291, 0.8613, 0.8293, 0.8589, 0.8339, 0.8597, 0.8265, 0.8614, 0.8246, 0.8612, 0.8245, 0.8583, 0.8265, 0.8584, 0.8219, 0.8612, 0.8171, 0.861, 0.817, 0.8595, 0.8218, 0.8588, 0.8265, 0.8584, 0.8245, 0.8583, 0.8257, 0.8487, 0.8218, 0.8588, 0.817, 0.8595, 0.8257, 0.8487, 0.8293, 0.8589, 0.8265, 0.8584, 0.8257, 0.8487, 0.8245, 0.8583, 0.8218, 0.8588, 0.8257, 0.8487, 0.8345, 0.9027, 0.8344, 0.9032, 0.8343, 0.9032, 0.8343, 0.9027, 0.8343, 0.9027, 0.8343, 0.9032, 0.8336, 0.9032, 0.8337, 0.9026, 0.8344, 0.9032, 0.8345, 0.9027, 0.8355, 0.9028, 0.8354, 0.9032, 0.8342, 0.9023, 0.8301, 0.8952, 0.8404, 0.8954, 0.8347, 0.9023, 0.8342, 0.9035, 0.8343, 0.9032, 0.8344, 0.9032, 0.8345, 0.9035, 0.8271, 0.9123, 0.8342, 0.9035, 0.8345, 0.9035, 0.8404, 0.9122, 0.8343, 0.9027, 0.8342, 0.9023, 0.8347, 0.9023, 0.8345, 0.9027, 0.8345, 0.9027, 0.8347, 0.9023, 0.8362, 0.9026, 0.8355, 0.9028, 0.8342, 0.9035, 0.8271, 0.9123, 0.8313, 0.9033, 0.8327, 0.9033, 0.8327, 0.9033, 0.8313, 0.9033, 0.8317, 0.9021, 0.833, 0.9024, 0.8337, 0.9026, 0.8336, 0.9032, 0.8347, 0.9023, 0.8404, 0.8954, 0.8372, 0.9025, 0.8362, 0.9026, 0.8404, 0.9122, 0.8345, 0.9035, 0.836, 0.9033, 0.8368, 0.9033, 0.8345, 0.9035, 0.8344, 0.9032, 0.8354, 0.9032, 0.836, 0.9033, 0.8404, 0.8954, 0.8404, 0.9122, 0.8368, 0.9033, 0.8372, 0.9025, 0.8301, 0.8952, 0.8342, 0.9023, 0.833, 0.9024, 0.8317, 0.9021, 0.8271, 0.9123, 0.8301, 0.8952, 0.8317, 0.9021, 0.8313, 0.9033, 0.8342, 0.9023, 0.8343, 0.9027, 0.8337, 0.9026, 0.833, 0.9024, 0.8343, 0.9032, 0.8342, 0.9035, 0.8327, 0.9033, 0.8336, 0.9032, 0.836, 0.9033, 0.8354, 0.9032, 0.8355, 0.9028, 0.8362, 0.9026, 0.8372, 0.9025, 0.8368, 0.9033, 0.8172, 0.9027, 0.8174, 0.9027, 0.8174, 0.9032, 0.8173, 0.9033, 0.8174, 0.9027, 0.818, 0.9027, 0.8181, 0.9032, 0.8174, 0.9032, 0.8173, 0.9033, 0.8163, 0.9032, 0.8163, 0.9028, 0.8172, 0.9027, 0.8176, 0.9023, 0.8171, 0.9023, 0.8119, 0.8953, 0.8221, 0.8953, 0.8175, 0.9035, 0.8172, 0.9035, 0.8173, 0.9033, 0.8174, 0.9032, 0.824, 0.9124, 0.8107, 0.9122, 0.8172, 0.9035, 0.8175, 0.9035, 0.8174, 0.9027, 0.8172, 0.9027, 0.8171, 0.9023, 0.8176, 0.9023, 0.8172, 0.9027, 0.8163, 0.9028, 0.8156, 0.9026, 0.8171, 0.9023, 0.8175, 0.9035, 0.819, 0.9033, 0.8204, 0.9034, 0.824, 0.9124, 0.819, 0.9033, 0.8181, 0.9032, 0.818, 0.9027, 0.8188, 0.9024, 0.82, 0.9021, 0.8204, 0.9034, 0.8171, 0.9023, 0.8156, 0.9026, 0.8145, 0.9025, 0.8119, 0.8953, 0.8107, 0.9122, 0.8149, 0.9033, 0.8157, 0.9033, 0.8172, 0.9035, 0.8172, 0.9035, 0.8157, 0.9033, 0.8163, 0.9032, 0.8173, 0.9033, 0.8119, 0.8953, 0.8145, 0.9025, 0.8149, 0.9033, 0.8107, 0.9122, 0.8221, 0.8953, 0.82, 0.9021, 0.8188, 0.9024, 0.8176, 0.9023, 0.824, 0.9124, 0.8204, 0.9034, 0.82, 0.9021, 0.8221, 0.8953, 0.8176, 0.9023, 0.8188, 0.9024, 0.818, 0.9027, 0.8174, 0.9027, 0.8174, 0.9032, 0.8181, 0.9032, 0.819, 0.9033, 0.8175, 0.9035, 0.8157, 0.9033, 0.8149, 0.9033, 0.8145, 0.9025, 0.8156, 0.9026, 0.8163, 0.9028, 0.8163, 0.9032, 0.8695, 0.8306, 0.8695, 0.8207, 0.8817, 0.8204, 0.8832, 0.8294, 0.9018, 0.8148, 0.9002, 0.8116, 0.9219, 0.8061, 0.923, 0.8086, 0.8873, 0.9005, 0.888, 0.9234, 0.8818, 0.9261, 0.8801, 0.9004, 0.8695, 0.8593, 0.8695, 0.8306, 0.8832, 0.8294, 0.8808, 0.8593, 0.8808, 0.8593, 0.8832, 0.8294, 0.8898, 0.8339, 0.8885, 0.859, 0.9009, 0.9375, 0.9018, 0.9325, 0.9231, 0.9373, 0.9228, 0.9386, 0.9815, 0.8068, 0.9899, 0.8092, 0.9854, 0.8378, 0.9799, 0.8363, 0.9424, 0.9399, 0.9354, 0.9379, 0.939, 0.9085, 0.9451, 0.909, 0.9629, 0.8093, 0.9703, 0.8076, 0.9729, 0.8363, 0.9671, 0.8378, 0.9549, 0.9403, 0.9424, 0.9399, 0.9451, 0.909, 0.9523, 0.9091, 0.9703, 0.8076, 0.9815, 0.8068, 0.9799, 0.8363, 0.9729, 0.8363, 0.9625, 0.9376, 0.9549, 0.9403, 0.9523, 0.9091, 0.9582, 0.9084, 0.978, 0.8692, 0.9812, 0.8694, 0.9812, 0.8697, 0.978, 0.8696, 0.9467, 0.8788, 0.9431, 0.8781, 0.9432, 0.8778, 0.9467, 0.8785, 0.9716, 0.8694, 0.9751, 0.8692, 0.9751, 0.8696, 0.9717, 0.8697, 0.9507, 0.8788, 0.9467, 0.8788, 0.9467, 0.8785, 0.9506, 0.8785, 0.9751, 0.8692, 0.978, 0.8692, 0.978, 0.8696, 0.9751, 0.8696, 0.9542, 0.8781, 0.9507, 0.8788, 0.9506, 0.8785, 0.9541, 0.8778, 0.9582, 0.9084, 0.9523, 0.9091, 0.9522, 0.9089, 0.9581, 0.9079, 0.9729, 0.8363, 0.9799, 0.8363, 0.9798, 0.8385, 0.9729, 0.8386, 0.9523, 0.9091, 0.9451, 0.909, 0.9451, 0.9089, 0.9522, 0.9089, 0.9671, 0.8378, 0.9729, 0.8363, 0.9729, 0.8386, 0.9672, 0.8384, 0.9451, 0.909, 0.939, 0.9085, 0.939, 0.9079, 0.9451, 0.9089, 0.9799, 0.8363, 0.9854, 0.8378, 0.9853, 0.8383, 0.9798, 0.8385, 0.9581, 0.9079, 0.9522, 0.9089, 0.9519, 0.9027, 0.9571, 0.9017, 0.9729, 0.8386, 0.9798, 0.8385, 0.9796, 0.8446, 0.9732, 0.8446, 0.9522, 0.9089, 0.9451, 0.9089, 0.9454, 0.9028, 0.9519, 0.9027, 0.9672, 0.8384, 0.9729, 0.8386, 0.9732, 0.8446, 0.9675, 0.8445, 0.9451, 0.9089, 0.939, 0.9079, 0.94, 0.9018, 0.9454, 0.9028, 0.9798, 0.8385, 0.9853, 0.8383, 0.985, 0.8445, 0.9796, 0.8446, 0.926, 0.9386, 0.9258, 0.9381, 0.9268, 0.9383, 0.9269, 0.9383, 0.9287, 0.8066, 0.9293, 0.8036, 0.933, 0.8061, 0.9304, 0.8067, 0.9012, 0.9414, 0.9009, 0.9375, 0.9228, 0.9386, 0.9224, 0.9411, 0.9048, 0.8232, 0.9037, 0.8196, 0.9235, 0.8102, 0.925, 0.8128, 0.9037, 0.8196, 0.9018, 0.8148, 0.923, 0.8086, 0.9235, 0.8102, 0.9018, 0.9325, 0.9032, 0.9293, 0.9235, 0.9354, 0.9231, 0.9373, 0.8818, 0.9261, 0.888, 0.9234, 0.8879, 0.9238, 0.8837, 0.927, 0.8832, 0.8294, 0.8817, 0.8204, 0.8836, 0.8202, 0.8856, 0.8278, 0.8898, 0.8339, 0.8832, 0.8294, 0.8856, 0.8278, 0.8902, 0.8329, 0.8823, 0.9411, 0.882, 0.935, 0.8835, 0.9353, 0.8837, 0.9409, 0.882, 0.935, 0.8818, 0.9261, 0.8837, 0.927, 0.8835, 0.9353, 0.8817, 0.8204, 0.882, 0.815, 0.8834, 0.815, 0.8836, 0.8202, 0.8869, 0.9286, 0.889, 0.9246, 0.9028, 0.9292, 0.9018, 0.9325, 0.8877, 0.8269, 0.8856, 0.8199, 0.9008, 0.8151, 0.9028, 0.82, 0.8911, 0.8307, 0.8877, 0.8269, 0.9028, 0.82, 0.9044, 0.8235, 0.8854, 0.9408, 0.8856, 0.9356, 0.9008, 0.9375, 0.9006, 0.9414, 0.8856, 0.9356, 0.8869, 0.9286, 0.9018, 0.9325, 0.9008, 0.9375, 0.8856, 0.8199, 0.8851, 0.815, 0.8997, 0.8116, 0.9008, 0.8151, 0.9018, 0.9325, 0.9028, 0.9292, 0.9032, 0.9293, 0.9018, 0.9325, 0.9028, 0.82, 0.9008, 0.8151, 0.9018, 0.8148, 0.9037, 0.8196, 0.9044, 0.8235, 0.9028, 0.82, 0.9037, 0.8196, 0.9048, 0.8232, 0.9006, 0.9414, 0.9008, 0.9375, 0.9009, 0.9375, 0.9012, 0.9414, 0.9008, 0.9375, 0.9018, 0.9325, 0.9018, 0.9325, 0.9009, 0.9375, 0.9008, 0.8151, 0.8997, 0.8116, 0.9002, 0.8116, 0.9018, 0.8148, 0.9275, 0.9379, 0.9277, 0.9386, 0.9269, 0.9383, 0.9268, 0.9383, 0.9305, 0.8074, 0.9304, 0.8067, 0.933, 0.8061, 0.933, 0.8074, 0.9265, 0.9399, 0.926, 0.9386, 0.9269, 0.9383, 0.9277, 0.9386, 0.9305, 0.8104, 0.9286, 0.8077, 0.9305, 0.8074, 0.933, 0.8074, 0.9258, 0.9381, 0.9263, 0.9369, 0.9275, 0.9379, 0.9268, 0.9383, 0.9286, 0.8077, 0.9287, 0.8066, 0.9304, 0.8067, 0.9305, 0.8074, 0.9235, 0.8102, 0.923, 0.8086, 0.9258, 0.8077, 0.9267, 0.8086, 0.9231, 0.9373, 0.9235, 0.9354, 0.925, 0.9364, 0.9244, 0.9378, 0.925, 0.8128, 0.9235, 0.8102, 0.9267, 0.8086, 0.9282, 0.8119, 0.9224, 0.9411, 0.9228, 0.9386, 0.9241, 0.9385, 0.9243, 0.9405, 0.923, 0.8086, 0.9219, 0.8061, 0.9243, 0.8045, 0.9258, 0.8077, 0.9241, 0.9385, 0.9228, 0.9386, 0.9239, 0.9381, 0.924, 0.9381, 0.9241, 0.938, 0.924, 0.9381, 0.924, 0.938, 0.924, 0.938, 0.9228, 0.9386, 0.9231, 0.9373, 0.9239, 0.938, 0.9239, 0.9381, 0.9231, 0.9373, 0.9244, 0.9378, 0.9241, 0.938, 0.9239, 0.938, 0.9244, 0.9378, 0.9241, 0.9385, 0.924, 0.9381, 0.9241, 0.938, 0.924, 0.9381, 0.924, 0.9381, 0.924, 0.938, 0.924, 0.938, 0.924, 0.9381, 0.9239, 0.9381, 0.924, 0.9381, 0.924, 0.938, 0.9239, 0.938, 0.9241, 0.938, 0.924, 0.938, 0.924, 0.9381, 0.9239, 0.9381, 0.9239, 0.938, 0.924, 0.9381, 0.924, 0.9381, 0.9267, 0.8086, 0.9258, 0.8077, 0.9287, 0.8066, 0.9286, 0.8077, 0.9244, 0.9378, 0.925, 0.9364, 0.9263, 0.9369, 0.9258, 0.9381, 0.9282, 0.8119, 0.9267, 0.8086, 0.9286, 0.8077, 0.9305, 0.8104, 0.9243, 0.9405, 0.9241, 0.9385, 0.926, 0.9386, 0.9265, 0.9399, 0.9258, 0.8077, 0.9243, 0.8045, 0.9293, 0.8036, 0.9287, 0.8066, 0.9241, 0.9385, 0.9244, 0.9378, 0.9258, 0.9381, 0.926, 0.9386, 0.8817, 0.8204, 0.8695, 0.8207, 0.8695, 0.8145, 0.882, 0.815, 0.8801, 0.9004, 0.8818, 0.9261, 0.8698, 0.9248, 0.8699, 0.9004, 0.8818, 0.9261, 0.882, 0.935, 0.8698, 0.9348, 0.8698, 0.9248, 0.8823, 0.9411, 0.8698, 0.9422, 0.8698, 0.9348, 0.882, 0.935, 0.9815, 0.8068, 0.9703, 0.8076, 0.9697, 0.8048, 0.9826, 0.8036, 0.9703, 0.8076, 0.9629, 0.8093, 0.9622, 0.8067, 0.9697, 0.8048, 0.9899, 0.8092, 0.9815, 0.8068, 0.9826, 0.8036, 0.9907, 0.8067, 0.9549, 0.9403, 0.9625, 0.9376, 0.9635, 0.94, 0.9556, 0.944, 0.9424, 0.9399, 0.9549, 0.9403, 0.9556, 0.944, 0.9425, 0.9432, 0.9354, 0.9379, 0.9424, 0.9399, 0.9425, 0.9432, 0.9346, 0.9404, 0.8699, 0.8834, 0.8816, 0.8834, 0.8812, 0.8882, 0.8699, 0.8882, 0.8816, 0.8834, 0.8891, 0.8836, 0.889, 0.8885, 0.8812, 0.8882, 0.8814, 0.8776, 0.8695, 0.8777, 0.8695, 0.8727, 0.8811, 0.8727, 0.8895, 0.8772, 0.8814, 0.8776, 0.8811, 0.8727, 0.8892, 0.8721, 0.8699, 0.9004, 0.8699, 0.8882, 0.8812, 0.8882, 0.8801, 0.9004, 0.8801, 0.9004, 0.8812, 0.8882, 0.889, 0.8885, 0.8873, 0.9005, 0.8885, 0.859, 0.8892, 0.8721, 0.8811, 0.8727, 0.8808, 0.8593, 0.8808, 0.8593, 0.8811, 0.8727, 0.8695, 0.8727, 0.8695, 0.8593, 0.8837, 0.927, 0.8869, 0.9286, 0.8856, 0.9356, 0.8835, 0.9353, 0.8835, 0.9353, 0.8856, 0.9356, 0.8854, 0.9408, 0.8837, 0.9409, 0.8834, 0.815, 0.8851, 0.815, 0.8856, 0.8199, 0.8836, 0.8202, 0.8836, 0.8202, 0.8856, 0.8199, 0.8877, 0.8269, 0.8856, 0.8278, 0.8856, 0.8278, 0.8877, 0.8269, 0.8911, 0.8307, 0.8902, 0.8329, 0.8879, 0.9238, 0.889, 0.9246, 0.8869, 0.9286, 0.8837, 0.927, 0.9746, 0.9621, 0.9773, 0.9675, 0.9711, 0.9698, 0.9721, 0.9658, 0.9819, 0.9538, 0.9853, 0.9517, 0.9909, 0.9597, 0.9869, 0.9622, 0.9853, 0.9517, 0.9888, 0.9492, 0.9944, 0.9573, 0.9909, 0.9597, 0.9888, 0.9492, 0.992, 0.9467, 0.9988, 0.9541, 0.9944, 0.9573, 0.9737, 0.9607, 0.9746, 0.9621, 0.9721, 0.9658, 0.9694, 0.9664, 0.9694, 0.9664, 0.9721, 0.9658, 0.9711, 0.9698, 0.9674, 0.9698, 0.9676, 0.9649, 0.9694, 0.9664, 0.9674, 0.9698, 0.9648, 0.968, 0.9666, 0.9618, 0.9676, 0.9649, 0.9648, 0.968, 0.9633, 0.9637, 0.9642, 0.9569, 0.9696, 0.9583, 0.9666, 0.9618, 0.9633, 0.9637, 0.9716, 0.959, 0.9737, 0.9607, 0.9694, 0.9664, 0.9676, 0.9649, 0.9696, 0.9583, 0.9716, 0.959, 0.9676, 0.9649, 0.9666, 0.9618, 0.9768, 0.9498, 0.9765, 0.9533, 0.9716, 0.959, 0.9696, 0.9583, 0.9765, 0.9533, 0.9789, 0.9552, 0.9737, 0.9607, 0.9716, 0.959, 0.9674, 0.9466, 0.9768, 0.9498, 0.9696, 0.9583, 0.9642, 0.9569, 0.9789, 0.9552, 0.9819, 0.9538, 0.9746, 0.9621, 0.9737, 0.9607, 0.9819, 0.9538, 0.9869, 0.9622, 0.9773, 0.9675, 0.9746, 0.9621, 0.9571, 0.9017, 0.9519, 0.9027, 0.9507, 0.8788, 0.9542, 0.8781, 0.9732, 0.8446, 0.9796, 0.8446, 0.978, 0.8692, 0.9751, 0.8692, 0.9519, 0.9027, 0.9454, 0.9028, 0.9467, 0.8788, 0.9507, 0.8788, 0.9675, 0.8445, 0.9732, 0.8446, 0.9751, 0.8692, 0.9716, 0.8694, 0.9454, 0.9028, 0.94, 0.9018, 0.9431, 0.8781, 0.9467, 0.8788, 0.9796, 0.8446, 0.985, 0.8445, 0.9812, 0.8694, 0.978, 0.8692, 0.8983, 0.8905, 0.9014, 0.8892, 0.9077, 0.8893, 0.9182, 0.8884, 0.9225, 0.89, 0.9225, 0.8941, 0.9182, 0.8971, 0.9077, 0.8971, 0.9014, 0.8959, 0.8983, 0.8933, 0.8695, 0.8306, 0.8558, 0.8294, 0.8574, 0.8204, 0.8695, 0.8207, 0.8373, 0.8148, 0.816, 0.8086, 0.8172, 0.8061, 0.8389, 0.8116, 0.8525, 0.9004, 0.8597, 0.9003, 0.8578, 0.926, 0.8517, 0.9233, 0.8695, 0.8593, 0.8582, 0.8593, 0.8558, 0.8294, 0.8695, 0.8306, 0.8582, 0.8593, 0.8505, 0.859, 0.8493, 0.8339, 0.8558, 0.8294, 0.8387, 0.9374, 0.8168, 0.9384, 0.8165, 0.9371, 0.8378, 0.9324, 0.9741, 0.879, 0.9757, 0.9085, 0.9702, 0.91, 0.9657, 0.8814, 0.9542, 0.8657, 0.9516, 0.8348, 0.9577, 0.8343, 0.9612, 0.8637, 0.9927, 0.8814, 0.9885, 0.91, 0.9827, 0.9085, 0.9853, 0.8798, 0.9418, 0.8661, 0.9444, 0.8349, 0.9516, 0.8348, 0.9542, 0.8657, 0.9853, 0.8798, 0.9827, 0.9085, 0.9757, 0.9085, 0.9741, 0.879, 0.9341, 0.8634, 0.9384, 0.8343, 0.9444, 0.8349, 0.9418, 0.8661, 0.9776, 0.9414, 0.9776, 0.9417, 0.9744, 0.9419, 0.9744, 0.9416, 0.9499, 0.8046, 0.9499, 0.8043, 0.9535, 0.8036, 0.9535, 0.8039, 0.984, 0.9416, 0.9839, 0.9419, 0.9804, 0.9418, 0.9805, 0.9414, 0.946, 0.8046, 0.946, 0.8043, 0.9499, 0.8043, 0.9499, 0.8046, 0.9805, 0.9414, 0.9804, 0.9418, 0.9776, 0.9417, 0.9776, 0.9414, 0.9425, 0.8039, 0.9425, 0.8036, 0.946, 0.8043, 0.946, 0.8046, 0.9384, 0.8343, 0.9385, 0.8337, 0.9444, 0.8348, 0.9444, 0.8349, 0.9827, 0.9085, 0.9827, 0.9108, 0.9757, 0.9107, 0.9757, 0.9085, 0.9444, 0.8349, 0.9444, 0.8348, 0.9516, 0.8347, 0.9516, 0.8348, 0.9885, 0.91, 0.9884, 0.9106, 0.9827, 0.9108, 0.9827, 0.9085, 0.9516, 0.8348, 0.9516, 0.8347, 0.9576, 0.8337, 0.9577, 0.8343, 0.9757, 0.9085, 0.9757, 0.9107, 0.9702, 0.9105, 0.9702, 0.91, 0.9385, 0.8337, 0.9395, 0.8275, 0.9447, 0.8286, 0.9444, 0.8348, 0.9827, 0.9108, 0.9824, 0.9168, 0.9759, 0.9168, 0.9757, 0.9107, 0.9444, 0.8348, 0.9447, 0.8286, 0.9513, 0.8286, 0.9516, 0.8347, 0.9884, 0.9106, 0.9881, 0.9167, 0.9824, 0.9168, 0.9827, 0.9108, 0.9516, 0.8347, 0.9513, 0.8286, 0.9566, 0.8276, 0.9576, 0.8337, 0.9757, 0.9107, 0.9759, 0.9168, 0.9706, 0.9167, 0.9702, 0.9105, 0.8136, 0.9384, 0.8127, 0.9381, 0.8128, 0.938, 0.8138, 0.9379, 0.8104, 0.8066, 0.8087, 0.8067, 0.806, 0.8061, 0.8097, 0.8036, 0.8384, 0.9413, 0.8172, 0.9408, 0.8168, 0.9384, 0.8387, 0.9374, 0.8342, 0.8232, 0.814, 0.8128, 0.8155, 0.8102, 0.8353, 0.8196, 0.8353, 0.8196, 0.8155, 0.8102, 0.816, 0.8086, 0.8373, 0.8148, 0.8378, 0.9324, 0.8165, 0.9371, 0.8161, 0.9352, 0.8364, 0.9291, 0.8578, 0.926, 0.856, 0.9269, 0.8518, 0.9237, 0.8517, 0.9233, 0.8558, 0.8294, 0.8535, 0.8278, 0.8554, 0.8202, 0.8574, 0.8204, 0.8493, 0.8339, 0.8488, 0.8329, 0.8535, 0.8278, 0.8558, 0.8294, 0.8573, 0.941, 0.8559, 0.9408, 0.8561, 0.9353, 0.8577, 0.9349, 0.8577, 0.9349, 0.8561, 0.9353, 0.856, 0.9269, 0.8578, 0.926, 0.8574, 0.8204, 0.8554, 0.8202, 0.8556, 0.815, 0.8571, 0.815, 0.8528, 0.9285, 0.8379, 0.9323, 0.8369, 0.9291, 0.8506, 0.9245, 0.8514, 0.8269, 0.8362, 0.82, 0.8382, 0.8151, 0.8535, 0.8199, 0.8479, 0.8307, 0.8346, 0.8235, 0.8362, 0.82, 0.8514, 0.8269, 0.8542, 0.9407, 0.839, 0.9412, 0.8388, 0.9374, 0.8541, 0.9356, 0.8541, 0.9356, 0.8388, 0.9374, 0.8379, 0.9323, 0.8528, 0.9285, 0.8535, 0.8199, 0.8382, 0.8151, 0.8393, 0.8116, 0.8539, 0.815, 0.8379, 0.9323, 0.8378, 0.9324, 0.8364, 0.9291, 0.8369, 0.9291, 0.8362, 0.82, 0.8353, 0.8196, 0.8373, 0.8148, 0.8382, 0.8151, 0.8346, 0.8235, 0.8342, 0.8232, 0.8353, 0.8196, 0.8362, 0.82, 0.839, 0.9412, 0.8384, 0.9413, 0.8387, 0.9374, 0.8388, 0.9374, 0.8388, 0.9374, 0.8387, 0.9374, 0.8378, 0.9324, 0.8379, 0.9323, 0.8382, 0.8151, 0.8373, 0.8148, 0.8389, 0.8116, 0.8393, 0.8116, 0.8121, 0.9377, 0.8128, 0.938, 0.8127, 0.9381, 0.8119, 0.9384, 0.8086, 0.8074, 0.806, 0.8074, 0.806, 0.8061, 0.8087, 0.8067, 0.8131, 0.9396, 0.8119, 0.9384, 0.8127, 0.9381, 0.8136, 0.9384, 0.8085, 0.8104, 0.806, 0.8074, 0.8086, 0.8074, 0.8104, 0.8077, 0.8138, 0.9379, 0.8128, 0.938, 0.8121, 0.9377, 0.8134, 0.9367, 0.8104, 0.8077, 0.8086, 0.8074, 0.8087, 0.8067, 0.8104, 0.8066, 0.8155, 0.8102, 0.8123, 0.8086, 0.8132, 0.8077, 0.816, 0.8086, 0.8165, 0.9371, 0.8152, 0.9376, 0.8146, 0.9362, 0.8161, 0.9352, 0.814, 0.8128, 0.8109, 0.8119, 0.8123, 0.8086, 0.8155, 0.8102, 0.8172, 0.9408, 0.8154, 0.9403, 0.8156, 0.9383, 0.8168, 0.9384, 0.816, 0.8086, 0.8132, 0.8077, 0.8147, 0.8045, 0.8172, 0.8061, 0.8156, 0.9383, 0.8156, 0.9379, 0.8157, 0.9379, 0.8168, 0.9384, 0.8156, 0.9378, 0.8156, 0.9378, 0.8156, 0.9378, 0.8156, 0.9379, 0.8168, 0.9384, 0.8157, 0.9379, 0.8157, 0.9378, 0.8165, 0.9371, 0.8165, 0.9371, 0.8157, 0.9378, 0.8156, 0.9378, 0.8152, 0.9376, 0.8152, 0.9376, 0.8156, 0.9378, 0.8156, 0.9379, 0.8156, 0.9383, 0.8156, 0.9378, 0.8156, 0.9378, 0.8156, 0.9378, 0.8156, 0.9378, 0.8156, 0.9379, 0.8156, 0.9378, 0.8156, 0.9378, 0.8157, 0.9379, 0.8157, 0.9378, 0.8156, 0.9378, 0.8156, 0.9378, 0.8156, 0.9378, 0.8157, 0.9379, 0.8156, 0.9378, 0.8156, 0.9378, 0.8157, 0.9378, 0.8123, 0.8086, 0.8104, 0.8077, 0.8104, 0.8066, 0.8132, 0.8077, 0.8152, 0.9376, 0.8138, 0.9379, 0.8134, 0.9367, 0.8146, 0.9362, 0.8109, 0.8119, 0.8085, 0.8104, 0.8104, 0.8077, 0.8123, 0.8086, 0.8154, 0.9403, 0.8131, 0.9396, 0.8136, 0.9384, 0.8156, 0.9383, 0.8132, 0.8077, 0.8104, 0.8066, 0.8097, 0.8036, 0.8147, 0.8045, 0.8156, 0.9383, 0.8136, 0.9384, 0.8138, 0.9379, 0.8152, 0.9376, 0.8574, 0.8204, 0.8571, 0.815, 0.8695, 0.8145, 0.8695, 0.8207, 0.8597, 0.9003, 0.8699, 0.9004, 0.8698, 0.9248, 0.8578, 0.926, 0.8578, 0.926, 0.8698, 0.9248, 0.8698, 0.9348, 0.8577, 0.9349, 0.8573, 0.941, 0.8577, 0.9349, 0.8698, 0.9348, 0.8698, 0.9422, 0.9741, 0.879, 0.973, 0.8758, 0.9859, 0.877, 0.9853, 0.8798, 0.9853, 0.8798, 0.9859, 0.877, 0.9934, 0.8789, 0.9927, 0.8814, 0.9657, 0.8814, 0.9649, 0.8789, 0.973, 0.8758, 0.9741, 0.879, 0.9418, 0.8661, 0.9411, 0.8698, 0.9331, 0.8659, 0.9341, 0.8634, 0.9542, 0.8657, 0.9542, 0.869, 0.9411, 0.8698, 0.9418, 0.8661, 0.9612, 0.8637, 0.9621, 0.8662, 0.9542, 0.869, 0.9542, 0.8657, 0.8699, 0.8834, 0.8699, 0.8882, 0.8586, 0.8882, 0.8582, 0.8834, 0.8582, 0.8834, 0.8586, 0.8882, 0.8508, 0.8884, 0.8507, 0.8835, 0.8576, 0.8776, 0.8579, 0.8727, 0.8695, 0.8727, 0.8695, 0.8777, 0.8495, 0.8772, 0.8498, 0.8721, 0.8579, 0.8727, 0.8576, 0.8776, 0.8699, 0.9004, 0.8597, 0.9003, 0.8586, 0.8882, 0.8699, 0.8882, 0.8597, 0.9003, 0.8525, 0.9004, 0.8508, 0.8884, 0.8586, 0.8882, 0.8505, 0.859, 0.8582, 0.8593, 0.8579, 0.8727, 0.8498, 0.8721, 0.8582, 0.8593, 0.8695, 0.8593, 0.8695, 0.8727, 0.8579, 0.8727, 0.856, 0.9269, 0.8561, 0.9353, 0.8541, 0.9356, 0.8528, 0.9285, 0.8561, 0.9353, 0.8559, 0.9408, 0.8542, 0.9407, 0.8541, 0.9356, 0.8556, 0.815, 0.8554, 0.8202, 0.8535, 0.8199, 0.8539, 0.815, 0.8554, 0.8202, 0.8535, 0.8278, 0.8514, 0.8269, 0.8535, 0.8199, 0.8535, 0.8278, 0.8488, 0.8329, 0.8479, 0.8307, 0.8514, 0.8269, 0.8518, 0.9237, 0.856, 0.9269, 0.8528, 0.9285, 0.8506, 0.9245, 0.9459, 0.9752, 0.9434, 0.9715, 0.9423, 0.9675, 0.9485, 0.9698, 0.9531, 0.9836, 0.9581, 0.9751, 0.9621, 0.9777, 0.9564, 0.9857, 0.9564, 0.9857, 0.9621, 0.9777, 0.9656, 0.9801, 0.96, 0.9882, 0.96, 0.9882, 0.9656, 0.9801, 0.97, 0.9833, 0.9632, 0.9907, 0.9449, 0.9766, 0.9407, 0.9709, 0.9434, 0.9715, 0.9459, 0.9752, 0.9407, 0.9709, 0.9386, 0.9675, 0.9423, 0.9675, 0.9434, 0.9715, 0.9388, 0.9724, 0.9361, 0.9693, 0.9386, 0.9675, 0.9407, 0.9709, 0.9379, 0.9755, 0.9346, 0.9736, 0.9361, 0.9693, 0.9388, 0.9724, 0.9354, 0.9803, 0.9346, 0.9736, 0.9379, 0.9755, 0.9408, 0.979, 0.9428, 0.9783, 0.9388, 0.9724, 0.9407, 0.9709, 0.9449, 0.9766, 0.9408, 0.979, 0.9379, 0.9755, 0.9388, 0.9724, 0.9428, 0.9783, 0.948, 0.9876, 0.9408, 0.979, 0.9428, 0.9783, 0.9477, 0.984, 0.9477, 0.984, 0.9428, 0.9783, 0.9449, 0.9766, 0.9501, 0.9822, 0.9385, 0.9907, 0.9354, 0.9803, 0.9408, 0.979, 0.948, 0.9876, 0.9501, 0.9822, 0.9449, 0.9766, 0.9459, 0.9752, 0.9531, 0.9836, 0.9531, 0.9836, 0.9459, 0.9752, 0.9485, 0.9698, 0.9581, 0.9751, 0.9395, 0.8275, 0.9425, 0.8039, 0.946, 0.8046, 0.9447, 0.8286, 0.9824, 0.9168, 0.9805, 0.9414, 0.9776, 0.9414, 0.9759, 0.9168, 0.9447, 0.8286, 0.946, 0.8046, 0.9499, 0.8046, 0.9513, 0.8286, 0.9881, 0.9167, 0.984, 0.9416, 0.9805, 0.9414, 0.9824, 0.9168, 0.9513, 0.8286, 0.9499, 0.8046, 0.9535, 0.8039, 0.9566, 0.8276, 0.9759, 0.9168, 0.9776, 0.9414, 0.9744, 0.9416, 0.9706, 0.9167, 0.8976, 0.9133, 0.8976, 0.9105, 0.9007, 0.9079, 0.907, 0.9067, 0.9176, 0.9067, 0.9218, 0.9097, 0.9218, 0.9138, 0.9176, 0.9154, 0.907, 0.9145, 0.9007, 0.9146, 0.9241, 0.8763, 0.9007, 0.8763, 0.9007, 0.8758, 0.9241, 0.8758, 0.9241, 0.8758, 0.9007, 0.8758, 0.9007, 0.8596, 0.9241, 0.8596, 0.9241, 0.8596, 0.9007, 0.8596, 0.9007, 0.8591, 0.9241, 0.8591, 0.9241, 0.8591, 0.9007, 0.8591, 0.9007, 0.843, 0.9241, 0.843, 0.9241, 0.8758, 0.9241, 0.8596, 0.9246, 0.8596, 0.9246, 0.8758, 0.9007, 0.8596, 0.9007, 0.8758, 0.9001, 0.8758, 0.9001, 0.8596])
me_cube_044.materials.append(mat_1)
me_cube_044.use_remesh_preserve_volume = False
me_cube_044.use_remesh_preserve_attributes = False
me_cube_044.use_mirror_vertex_groups = False
me_cube_044.use_paint_bone_selection = False
me_cube_044.use_paint_mask = True
me_cube_044.update()
arm_armature_010 = bpy.data.armatures.new('Armature.010')  # bones are not reproduced

# ---- objects
ob_armature_mestre_009 = bpy.data.objects.new('Armature_Mestre.009', arm_armature_010)
ob_cube_005 = bpy.data.objects.new('Cube.005', me_cube_044)

# ---- transforms, parenting, visibility, modifiers, constraints
ob_armature_mestre_009.location = (-0.06115, 0.09961, 1.87)
ob_armature_mestre_009.scale = (0.4993, 0.4993, 0.4993)
ob_armature_mestre_009.show_in_front = True
ob_armature_mestre_009.lineart.crease_threshold = 0.0
ob_cube_005.parent = ob_armature_mestre_009
ob_cube_005.matrix_parent_inverse = Matrix(((1.496, 0.0, 0.0, -2.098), (1.63e-08, 1.496, 0.0, -0.2735), (1.883e-07, 0.0, 1.496, -3.159), (0.0, 0.0, 0.0, 1.0)))
ob_cube_005.location = (1.402, 0.195, 1.972)
ob_cube_005.scale = (0.491, 0.491, 0.491)
ob_cube_005.lineart.crease_threshold = 0.0
_vg = ob_cube_005.vertex_groups.new(name='Espinha1')
for _i, _w in zip([173, 174, 177, 207, 208, 209, 216, 221, 269, 270, 271, 298, 299, 302, 332, 333, 334, 341, 346, 393, 396, 397, 401, 404, 405, 406, 407, 408, 433, 434, 435, 436, 437, 438, 439, 440], [0.00518, 0.01735, 0.07436, 0.816, 0.8229, 0.829, 0.002037, 0.05313, 0.07189, 0.06203, 0.03823, 0.004899, 0.01706, 0.07391, 0.8156, 0.8226, 0.8287, 0.001781, 0.05277, 0.0154, 0.9207, 0.8919, 0.009559, 0.07209, 0.0624, 0.0926, 0.1051, 0.03945, 0.08782, 0.9892, 0.01189, 0.89, 0.8845, 0.04337, 0.5653, 0.01195]): _vg.add([_i], _w, 'REPLACE')
_vg = ob_cube_005.vertex_groups.new(name='Espinha2')
_vg = ob_cube_005.vertex_groups.new(name='Espinha3')
for _i, _w in zip([174, 177, 216, 299, 302, 341, 392, 393], [0.1258, 0.01288, 0.08218, 0.1256, 0.01245, 0.08201, 0.2234, 0.7937]): _vg.add([_i], _w, 'REPLACE')
_vg = ob_cube_005.vertex_groups.new(name='Torax')
for _i, _w in zip([172, 173, 177, 220, 297, 298, 302, 345, 391, 394], [0.01222, 0.1155, 0.00435, 0.0482, 0.0122, 0.1152, 0.003936, 0.04774, 0.3183, 0.8187]): _vg.add([_i], _w, 'REPLACE')
_vg = ob_cube_005.vertex_groups.new(name='Pescoco')
for _i, _w in zip([71, 72, 73, 74, 76, 78, 79, 80, 81, 82, 90, 91, 92, 93, 94, 95, 96, 171, 175, 296, 300, 391, 392, 393, 395], [0.00549, 0.02778, 0.01339, 0.0005149, 0.01057, 0.0672, 0.08858, 0.07536, 0.06765, 0.0004898, 0.5676, 0.2183, 0.6005, 0.6144, 0.3911, 0.5836, 0.2192, 0.01161, 0.002348, 0.01169, 0.002711, 0.07795, 0.4219, 0.0004793, 0.9935]): _vg.add([_i], _w, 'REPLACE')
_vg = ob_cube_005.vertex_groups.new(name='Cabeca')
for _i, _w in zip([48, 49, 50, 51, 52, 53, 54, 55, 56, 57, 58, 59, 60, 61, 62, 63, 64, 65, 66, 67, 68, 69, 70, 71, 72, 73, 74, 75, 76, 77, 78, 79, 80, 81, 82, 83, 84, 85, 86, 87, 88, 89, 90, 91, 92, 93, 94, 95, 96, 97, 98, 99, 100, 101, 102, 103, 104, 105, 106, 107, 108, 109, 110, 111, 112, 113, 114, 115, 116, 117, 118, 119, 120, 121, 122, 123, 124, 125, 126, 127, 128, 129, 130, 131, 132, 133, 134, 135, 136, 137, 138, 139, 140, 141, 142, 143, 144, 145, 146, 147, 148, 149, 150, 151, 152, 153, 154, 155, 156, 157, 158, 159, 160, 161, 162, 163, 164, 165, 166, 167, 168, 169, 170], [0.9926, 0.9997, 0.9898, 0.9995, 0.9824, 0.9991, 0.9743, 0.9988, 0.9756, 0.9989, 0.9811, 0.9991, 0.9885, 0.9995, 0.9982, 0.9975, 0.9962, 0.9951, 0.9952, 0.996, 0.9975, 0.9852, 0.9792, 0.9585, 0.9427, 0.9479, 0.9584, 0.9778, 0.9446, 0.9332, 0.9017, 0.8745, 0.871, 0.8915, 0.9312, 0.9998, 0.9999, 0.9997, 0.9996, 0.9996, 0.9997, 0.9998, 0.1221, 0.1235, 0.1871, 0.2063, 0.2112, 0.1724, 0.1252, 1.0, 1.0, 1.0, 1.0, 1.0, 1.0, 1.0, 1.0, 1.0, 1.0, 1.0, 1.0, 1.0, 1.0, 1.0, 1.0, 1.0, 1.0, 1.0, 1.0, 1.0, 1.0, 1.0, 1.0, 1.0, 1.0, 1.0, 1.0, 1.0, 1.0, 1.0, 1.0, 1.0, 1.0, 1.0, 1.0, 1.0, 1.0, 1.0, 1.0, 1.0, 1.0, 1.0, 1.0, 1.0, 1.0, 1.0, 1.0, 1.0, 1.0, 1.0, 1.0, 1.0, 1.0, 1.0, 1.0, 1.0, 1.0, 1.0, 1.0, 1.0, 1.0, 1.0, 1.0, 1.0, 1.0, 1.0, 1.0, 1.0, 1.0, 1.0, 1.0, 1.0, 1.0]): _vg.add([_i], _w, 'REPLACE')
_vg = ob_cube_005.vertex_groups.new(name='L_Ombro')
for _i, _w in zip([77, 90, 91, 92, 93, 96, 171, 172, 173, 174, 175, 177, 207, 208, 209, 216, 217, 218, 219, 220, 221, 222, 223, 224, 225, 226, 227, 391, 392, 393, 394], [0.02384, 0.1546, 0.6122, 0.1578, 0.04499, 0.03429, 0.7931, 0.8, 0.6778, 0.7216, 0.9014, 0.6612, 0.03075, 0.01646, 0.02074, 0.7244, 0.6271, 0.6968, 0.6051, 0.4661, 0.5865, 0.6586, 0.1362, 0.2027, 0.2288, 0.2145, 0.2537, 0.2974, 0.1463, 0.06404, 0.06396]): _vg.add([_i], _w, 'REPLACE')
_vg = ob_cube_005.vertex_groups.new(name='L_Antebraco')
for _i, _w in zip([171, 172, 173, 174, 175, 177, 216, 217, 218, 219, 220, 221, 222, 223, 224, 225, 226, 227, 228, 229, 230, 231, 232, 233, 234, 235, 236, 237, 238, 239], [0.1339, 0.1314, 0.1545, 0.08488, 0.06713, 0.1858, 0.1406, 0.3325, 0.2887, 0.3608, 0.4567, 0.2992, 0.3037, 0.8595, 0.7676, 0.7584, 0.7718, 0.713, 0.9815, 0.9927, 0.9869, 0.9889, 0.9876, 0.9891, 0.9825, 0.9897, 0.9799, 0.9889, 0.982, 0.9867]): _vg.add([_i], _w, 'REPLACE')
_vg = ob_cube_005.vertex_groups.new(name='L_Braco')
for _i, _w in zip([210, 211, 212, 213, 214, 215, 240, 241, 242, 243, 244, 245, 246, 247, 248, 249, 250, 251, 252, 253, 254, 255, 256, 257, 258, 259, 260, 261, 262, 263, 264, 265], [0.9905, 0.9848, 0.983, 0.9817, 0.9846, 0.9986, 0.02151, 1.604e-06, 6.703e-07, 9.48e-09, 0.002105, 0.0, 5.808e-11, 0.0009059, 4.232e-34, 6.123e-10, 4.888e-26, 0.003439, 0.0, 2.616e-05, 3.579e-32, 2.053e-27, 9.455e-11, 4.772e-11, 8.139e-27, 6.514e-17, 8.393e-23, 7.462e-06, 4.163e-14, 1.349e-14, 0.0, 0.0001214]): _vg.add([_i], _w, 'REPLACE')
_vg = ob_cube_005.vertex_groups.new(name='L_Mao')
for _i, _w in zip([240, 241, 242, 243, 244, 245, 246, 247, 248, 249, 250, 251, 252, 253, 254, 255, 256, 257, 258, 259, 260, 261, 262, 263, 264, 265], [0.9637, 0.9536, 0.9017, 0.8849, 0.947, 0.9766, 0.885, 0.885, 0.885, 0.885, 0.885, 0.885, 0.8448, 0.8848, 0.885, 0.885, 0.885, 0.885, 0.885, 0.885, 0.9322, 0.885, 0.885, 0.8616, 0.885, 0.885]): _vg.add([_i], _w, 'REPLACE')
_vg = ob_cube_005.vertex_groups.new(name='R_Ombro')
for _i, _w in zip([79, 80, 81, 82, 90, 91, 92, 93, 94, 95, 96, 296, 297, 298, 299, 300, 302, 332, 333, 334, 341, 342, 343, 344, 345, 346, 347, 348, 349, 350, 351, 352, 391, 392, 393, 394], [0.002192, 0.04587, 0.02396, 0.02769, 0.1557, 0.04208, 0.05453, 0.1318, 0.3756, 0.2244, 0.6135, 0.7929, 0.7998, 0.6787, 0.7224, 0.9006, 0.6632, 0.03118, 0.01671, 0.02106, 0.7249, 0.627, 0.6957, 0.6049, 0.4666, 0.5881, 0.6584, 0.1364, 0.2027, 0.2289, 0.2145, 0.2537, 0.2974, 0.1464, 0.0641, 0.06402]): _vg.add([_i], _w, 'REPLACE')
_vg = ob_cube_005.vertex_groups.new(name='R_Antebraco')
for _i, _w in zip([296, 297, 298, 299, 300, 302, 341, 342, 343, 344, 345, 346, 347, 348, 349, 350, 351, 352, 353, 354, 355, 356, 357, 358, 359, 360, 361, 362, 363, 364], [0.134, 0.1316, 0.1542, 0.0846, 0.06771, 0.1847, 0.1404, 0.3326, 0.2896, 0.361, 0.4567, 0.2984, 0.304, 0.8593, 0.7678, 0.7582, 0.7718, 0.7133, 0.9816, 0.9927, 0.987, 0.9889, 0.9876, 0.9892, 0.9826, 0.9897, 0.9799, 0.9889, 0.982, 0.9868]): _vg.add([_i], _w, 'REPLACE')
_vg = ob_cube_005.vertex_groups.new(name='R_Braco')
for _i, _w in zip([335, 336, 337, 338, 339, 340, 365, 366, 367, 368, 369, 370, 371, 372, 373, 374, 375, 376, 377, 378, 379, 380, 381, 382, 383, 384, 385, 386, 387, 388, 389, 390, 436], [0.9905, 0.9848, 0.9829, 0.9817, 0.9846, 0.9986, 0.0, 0.02812, 1.039e-24, 4.863e-22, 0.04763, 0.0, 8.967e-07, 3.861e-29, 1.342e-38, 0.0, 6.643e-10, 4.497e-31, 1.938e-11, 0.009045, 2.498e-25, 5.676e-11, 8.223e-15, 0.0005576, 0.0001017, 0.0001808, 8.059e-21, 6.511e-14, 4.718e-19, 0.01305, 9.703e-24, 2.331e-14, 0.0]): _vg.add([_i], _w, 'REPLACE')
_vg = ob_cube_005.vertex_groups.new(name='R_Mao')
for _i, _w in zip([0, 1, 2, 3, 4, 5, 6, 7, 8, 9, 10, 11, 12, 13, 14, 15, 16, 17, 18, 19, 20, 21, 22, 23, 24, 25, 26, 27, 28, 29, 30, 31, 32, 33, 34, 35, 36, 37, 38, 39, 40, 41, 42, 43, 44, 45, 46, 47, 365, 366, 367, 368, 369, 370, 371, 372, 373, 374, 375, 376, 377, 378, 379, 380, 381, 382, 383, 384, 385, 386, 387, 388, 389, 390, 433, 434, 435, 436, 437, 438, 439, 440], [0.5992, 0.5992, 0.5992, 0.5992, 0.5992, 0.5992, 0.5992, 0.5992, 0.4625, 0.4948, 0.03009, 0.3062, 0.5992, 0.4267, 0.01751, 0.3207, 0.304, 0.4956, 0.4955, 0.595, 0.5991, 0.353, 0.5992, 0.5992, 0.5992, 0.5992, 0.5992, 0.5992, 0.5943, 0.4863, 0.5704, 0.5992, 0.597, 0.5992, 0.3102, 0.5992, 0.5992, 0.5992, 0.498, 0.3808, 0.5395, 0.464, 0.5803, 0.5992, 0.5992, 0.598, 0.4987, 0.4956, 0.9978, 0.9609, 0.9457, 1.0, 0.9511, 0.982, 1.0, 1.0, 1.0, 1.0, 1.0, 0.9976, 0.9872, 1.0, 1.0, 1.0, 1.0, 1.0, 1.0, 1.0, 0.9999, 1.0, 0.9709, 1.0, 1.0, 0.9247, 2.368e-07, 1.995e-08, 1.532e-07, 1.421e-07, 5.743e-08, 4.38e-07, 8.913e-09, 1.023e-07]): _vg.add([_i], _w, 'REPLACE')
_vg = ob_cube_005.vertex_groups.new(name='L_Nadega')
for _i, _w in zip([178, 179, 207, 208, 209, 266, 267, 268, 269, 270, 271, 406, 407], [0.0072, 0.004337, 0.04747, 0.0351, 0.02909, 0.1128, 0.1089, 0.09025, 0.3503, 0.3742, 0.419, 0.00805, 0.006125]): _vg.add([_i], _w, 'REPLACE')
_vg = ob_cube_005.vertex_groups.new(name='L_Coxa')
for _i, _w in zip([178, 179, 180, 181, 182, 183, 207, 208, 209, 266, 267, 268, 269, 270, 271, 305, 306, 308, 400, 401, 403, 406, 407], [0.9061, 0.9112, 0.7412, 0.7383, 0.9548, 0.7869, 0.06307, 0.05726, 0.05587, 0.7885, 0.8238, 0.8818, 0.5039, 0.5012, 0.5226, 0.08488, 0.08681, 0.07968, 0.271, 0.2698, 0.3118, 0.09582, 0.1032]): _vg.add([_i], _w, 'REPLACE')
_vg = ob_cube_005.vertex_groups.new(name='L_Panturrilha')
for _i, _w in zip([176, 178, 179, 180, 181, 183, 190, 191, 192, 193, 194, 195, 196, 197, 198, 199, 200, 201, 202, 203, 204, 205, 206], [0.978, 0.004799, 0.001268, 0.01107, 0.01338, 0.004083, 0.9716, 0.9802, 0.9728, 0.9899, 0.9864, 0.9848, 0.9787, 0.9902, 0.9736, 0.9921, 0.9882, 0.9838, 0.9786, 0.9884, 0.9821, 0.9783, 0.9826]): _vg.add([_i], _w, 'REPLACE')
_vg = ob_cube_005.vertex_groups.new(name='L_Calcanhar')
for _i, _w in zip([184, 185, 186, 187, 188, 189, 272, 273, 274, 275, 276, 284, 285, 287, 289, 290, 291, 292, 293, 294, 295], [0.8891, 0.9687, 0.9821, 0.9621, 0.9807, 0.877, 0.4563, 0.1375, 0.2071, 0.4719, 0.04315, 0.1454, 0.134, 0.0766, 0.1371, 0.9457, 0.9766, 0.9905, 0.9718, 0.9374, 0.987]): _vg.add([_i], _w, 'REPLACE')
_vg = ob_cube_005.vertex_groups.new(name='L_Sola')
for _i, _w in zip([184, 187, 189, 272, 273, 274, 275, 276, 277, 278, 279, 280, 281, 283, 284, 285, 286, 287, 288, 289, 290, 294], [0.09164, 0.01301, 0.09972, 0.5443, 0.8544, 0.7827, 0.5285, 0.2973, 0.08289, 0.05719, 0.1801, 0.1464, 0.03286, 0.1546, 0.7415, 0.7376, 0.9221, 0.7974, 0.9201, 0.7592, 0.02773, 0.03868]): _vg.add([_i], _w, 'REPLACE')
_vg = ob_cube_005.vertex_groups.new(name='L_Dedos_Pe')
for _i, _w in zip([276, 277, 278, 279, 280, 281, 282, 283, 284, 285, 286, 287, 288, 289], [0.6556, 0.9076, 0.9369, 0.809, 0.8532, 0.9575, 1.0, 0.8437, 0.1115, 0.127, 0.07159, 0.1254, 0.0777, 0.1021]): _vg.add([_i], _w, 'REPLACE')
_vg = ob_cube_005.vertex_groups.new(name='R_Nadega')
for _i, _w in zip([180, 181, 183, 266, 269, 270, 303, 304, 305, 306, 308, 332, 333, 334, 396, 397, 398, 399, 400, 401, 402, 403, 404, 405, 406, 407, 408], [0.123, 0.1226, 0.09687, 0.02995, 0.05453, 0.04447, 0.04474, 0.04112, 0.1274, 0.126, 0.0968, 0.05638, 0.05581, 0.05418, 0.009389, 0.03854, 0.1516, 0.1331, 0.3999, 0.3952, 0.0974, 0.3482, 0.4023, 0.4191, 0.6774, 0.6505, 0.4258]): _vg.add([_i], _w, 'REPLACE')
_vg = ob_cube_005.vertex_groups.new(name='R_Coxa')
for _i, _w in zip([180, 181, 183, 303, 304, 305, 306, 307, 308, 332, 333, 334, 398, 399, 400, 401, 402, 403, 404, 405, 406, 407, 408], [0.08569, 0.08763, 0.08109, 0.9056, 0.9107, 0.743, 0.74, 0.9537, 0.7901, 0.06322, 0.05737, 0.05599, 0.788, 0.8231, 0.2718, 0.2706, 0.8801, 0.3134, 0.5039, 0.5011, 0.09599, 0.1034, 0.5227]): _vg.add([_i], _w, 'REPLACE')
_vg = ob_cube_005.vertex_groups.new(name='R_Panturrilha')
for _i, _w in zip([301, 303, 304, 305, 306, 308, 315, 316, 317, 318, 319, 320, 321, 322, 323, 324, 325, 326, 327, 328, 329, 330, 331], [0.9779, 0.005146, 0.001631, 0.01072, 0.01302, 0.003351, 0.972, 0.9801, 0.9731, 0.9896, 0.9868, 0.985, 0.9786, 0.9901, 0.9739, 0.9918, 0.9885, 0.9837, 0.9788, 0.9881, 0.9825, 0.9786, 0.9825]): _vg.add([_i], _w, 'REPLACE')
_vg = ob_cube_005.vertex_groups.new(name='R_Calcanhar')
for _i, _w in zip([309, 310, 311, 312, 313, 314, 409, 410, 411, 412, 413, 421, 422, 423, 424, 425, 426, 427, 428, 429, 430, 431, 432], [0.8898, 0.9694, 0.9813, 0.9613, 0.9802, 0.878, 0.4654, 0.141, 0.1612, 0.4565, 0.04856, 0.1492, 0.1397, 0.008139, 0.08236, 0.02358, 0.1409, 0.9461, 0.9772, 0.99, 0.9721, 0.9383, 0.9868]): _vg.add([_i], _w, 'REPLACE')
_vg = ob_cube_005.vertex_groups.new(name='R_Sola')
for _i, _w in zip([309, 312, 314, 409, 410, 411, 412, 413, 414, 415, 416, 417, 418, 420, 421, 422, 423, 424, 425, 426, 427, 431], [0.08978, 0.01612, 0.0974, 0.5381, 0.8476, 0.8298, 0.5772, 0.2843, 0.07675, 0.0529, 0.1676, 0.1304, 0.02333, 0.1358, 0.727, 0.7167, 0.8425, 0.774, 0.7737, 0.7442, 0.02594, 0.03626]): _vg.add([_i], _w, 'REPLACE')
_vg = ob_cube_005.vertex_groups.new(name='R_Dedos_Pe')
for _i, _w in zip([413, 414, 415, 416, 417, 418, 419, 420, 421, 422, 423, 424, 425, 426], [0.666, 0.9126, 0.9402, 0.8177, 0.8657, 0.9614, 0.9995, 0.8569, 0.1224, 0.1422, 0.1283, 0.143, 0.1894, 0.1133]): _vg.add([_i], _w, 'REPLACE')
_vg = ob_cube_005.vertex_groups.new(name='Espinha2.001')
_m = ob_cube_005.modifiers.new('Armature', 'ARMATURE')
_m.object = ob_armature_mestre_009

# ---- collection membership
col_collection_1.objects.link(ob_armature_mestre_009)
col_collection_1.objects.link(ob_cube_005)

# ---- scene / render settings (as saved in the file)
scene.frame_start = 1; scene.frame_end = 245; scene.frame_set(29)
scene.render.engine = 'BLENDER_EEVEE_NEXT'
scene.render.dither_intensity = 0.0
scene.render.use_bake_clear = False
scene.render.bake_margin = 4
scene.cycles.use_denoising = False
scene.cycles.samples = 128
scene.cycles.sampling_pattern = 'TABULATED_SOBOL'
scene.cycles.light_sampling_threshold = 0.0
scene.cycles.use_adaptive_sampling = False
scene.cycles.use_light_tree = False
scene.cycles.blur_glossy = 0.0
scene.cycles.sample_clamp_indirect = 0.0
scene.view_settings.view_transform = 'Standard'
bpy.context.view_layer.update()

# ---- added for rendering (the .blend has no active camera and no usable light): camera, sun
cam_auto = bpy.data.cameras.new('AutoCamera')
cam_auto.lens = 50.0
cam_auto.sensor_width = 36.0
cam_auto.clip_end = 1000.0
ob_auto_camera = bpy.data.objects.new('AutoCamera', cam_auto)
scene.collection.objects.link(ob_auto_camera)
ob_auto_camera.location = (2.68551, -3.14405, 3.6382)
ob_auto_camera.rotation_euler = (1.09748, -7.21219e-08, 0.694738)
scene.camera = ob_auto_camera
light_auto_sun = bpy.data.lights.new('AutoSun', 'SUN')
light_auto_sun.energy = 3.0
light_auto_sun.angle = 0.0523599
ob_auto_sun = bpy.data.objects.new('AutoSun', light_auto_sun)
scene.collection.objects.link(ob_auto_sun)
ob_auto_sun.rotation_euler = (0.872665, 0.174533, 0.523599)
bpy.context.view_layer.update()
